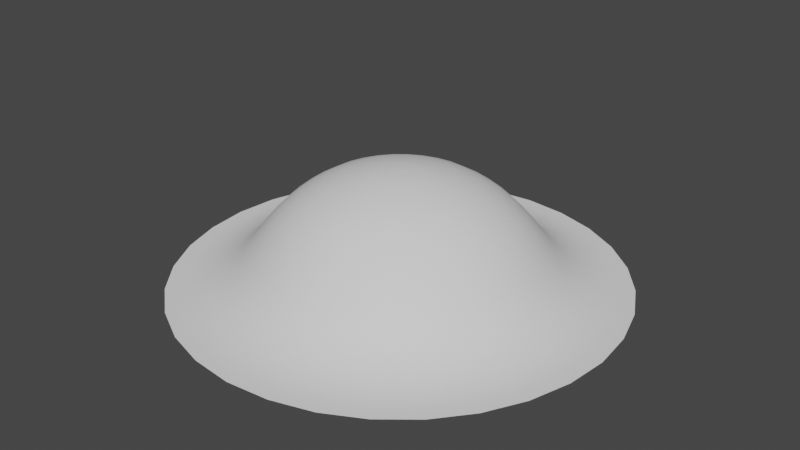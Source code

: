 # Source: SM_particleMesh.blend  (saved by Blender 3.5.10; exported with 4.5.12 LTS)
import bpy
from mathutils import Matrix  # noqa: F401  (used for matrix-valued properties, if any)

bpy.ops.wm.read_factory_settings(use_empty=True)
scene = bpy.context.scene
scene.name = 'Scene'

# ---- collections
col_collection = bpy.data.collections.new('Collection'); scene.collection.children.link(col_collection)

# ---- world
world_world = bpy.data.worlds.new('World'); scene.world = world_world
world_world.use_nodes = True; world_world.node_tree.nodes.clear()
_N = world_world.node_tree.nodes; _L = world_world.node_tree.links
n0 = _N.new('ShaderNodeOutputWorld'); n0.name = 'World Output'; n0.location = (300, 300)
n1 = _N.new('ShaderNodeBackground'); n1.name = 'Background'; n1.location = (10, 300)
n1.inputs[0].default_value = (0.05088, 0.05088, 0.05088, 1.0)
_L.new(n1.outputs[0], n0.inputs[0])
n0.is_active_output = True
world_world.color = (0.05088, 0.05088, 0.05088)
world_world.use_sun_shadow = False
world_world.sun_shadow_jitter_overblur = 0.0

# ---- meshes
me_circle = bpy.data.meshes.new('Circle')
me_circle.from_pydata([(0.0, 0.0, 0.5414), (0.0, 0.009662, 0.5414), (-0.001885, 0.009477, 0.5414), (-0.003698, 0.008927, 0.5414), (-0.005368, 0.008034, 0.5414), (-0.006832, 0.006832, 0.5414), (-0.008034, 0.005368, 0.5414), (-0.008927, 0.003698, 0.5414), (-0.009477, 0.001885, 0.5414), (-0.009662, 0.0, 0.5414), (-0.009477, -0.001885, 0.5414), (-0.008927, -0.003698, 0.5414), (-0.008034, -0.005368, 0.5414), (-0.006832, -0.006832, 0.5414), (-0.005368, -0.008034, 0.5414), (-0.003698, -0.008927, 0.5414), (-0.001885, -0.009477, 0.5414), (0.0, -0.009662, 0.5414), (0.001885, -0.009477, 0.5414), (0.003698, -0.008927, 0.5414), (0.005368, -0.008034, 0.5414), (0.006832, -0.006832, 0.5414), (0.008034, -0.005368, 0.5414), (0.008927, -0.003698, 0.5414), (0.009477, -0.001885, 0.5414), (0.009662, 0.0, 0.5414), (0.009477, 0.001885, 0.5414), (0.008927, 0.003698, 0.5414), (0.008034, 0.005368, 0.5414), (0.006832, 0.006832, 0.5414), (0.005368, 0.008034, 0.5414), (0.003698, 0.008927, 0.5414), (0.001885, 0.009477, 0.5414), (6.187e-10, 1.053, 0.0), (-0.2054, 1.032, 0.0), (-0.4028, 0.9726, 0.0), (-0.5848, 0.8753, 0.0), (-0.7444, 0.7444, 0.0), (-0.8753, 0.5848, 0.0), (-0.9726, 0.4028, 0.0), (-1.032, 0.2054, 0.0), (-1.053, -7.614e-10, 0.0), (-1.032, -0.2054, 0.0), (-0.9726, -0.4028, 0.0), (-0.8753, -0.5848, 0.0), (-0.7444, -0.7444, 0.0), (-0.5848, -0.8753, 0.0), (-0.4028, -0.9726, 0.0), (-0.2054, -1.032, 0.0), (6.187e-10, -1.053, 0.0), (0.2054, -1.032, 0.0), (0.4028, -0.9726, 0.0), (0.5848, -0.8753, 0.0), (0.7444, -0.7444, 0.0), (0.8753, -0.5848, 0.0), (0.9726, -0.4028, 0.0), (1.032, -0.2054, 0.0), (1.053, -7.614e-10, 0.0), (1.032, 0.2054, 0.0), (0.9726, 0.4028, 0.0), (0.8753, 0.5848, 0.0), (0.7444, 0.7444, 0.0), (0.5848, 0.8753, 0.0), (0.4028, 0.9726, 0.0), (0.2054, 1.032, 0.0), (-0.127, -0.05262, 0.5293), (-0.2376, -0.09843, 0.499), (-0.3355, -0.139, 0.4546), (-0.4176, -0.173, 0.4008), (-0.4838, -0.2004, 0.3425), (-0.5362, -0.2221, 0.284), (-0.5783, -0.2396, 0.2288), (-0.6143, -0.2544, 0.1787), (-0.6481, -0.2685, 0.1346), (-0.6839, -0.2833, 0.09594), (-0.726, -0.3007, 0.06195), (-0.7794, -0.3228, 0.03222), (-0.8435, -0.3494, 0.009566), (-0.908, -0.3761, 0.0001726), (-0.964, -0.1917, 0.0001726), (-0.8955, -0.1781, 0.009566), (-0.8274, -0.1646, 0.03222), (-0.7707, -0.1533, 0.06195), (-0.726, -0.1444, 0.09594), (-0.688, -0.1369, 0.1346), (-0.6521, -0.1297, 0.1787), (-0.614, -0.1221, 0.2288), (-0.5692, -0.1132, 0.284), (-0.5136, -0.1022, 0.3425), (-0.4433, -0.08818, 0.4008), (-0.3561, -0.07084, 0.4546), (-0.2523, -0.05018, 0.499), (-0.1349, -0.02683, 0.5293), (0.02683, -0.1349, 0.5293), (0.05018, -0.2523, 0.499), (0.07084, -0.3561, 0.4546), (0.08818, -0.4433, 0.4008), (0.1022, -0.5136, 0.3425), (0.1132, -0.5692, 0.284), (0.1221, -0.614, 0.2288), (0.1297, -0.6521, 0.1787), (0.1369, -0.688, 0.1346), (0.1444, -0.726, 0.09594), (0.1533, -0.7707, 0.06195), (0.1646, -0.8274, 0.03222), (0.1781, -0.8955, 0.009566), (0.1917, -0.964, 0.0001726), (5.774e-10, -0.9829, 0.0001726), (5.362e-10, -0.913, 0.009566), (4.952e-10, -0.8436, 0.03222), (4.61e-10, -0.7858, 0.06195), (4.34e-10, -0.7403, 0.09594), (4.109e-10, -0.7015, 0.1346), (3.891e-10, -0.6649, 0.1787), (3.658e-10, -0.626, 0.2288), (3.386e-10, -0.5804, 0.284), (3.047e-10, -0.5237, 0.3425), (2.621e-10, -0.452, 0.4008), (2.093e-10, -0.3631, 0.4546), (1.465e-10, -0.2572, 0.499), (7.558e-11, -0.1375, 0.5293), (0.1375, -9.302e-11, 0.5293), (0.2572, -1.803e-10, 0.499), (0.3631, -2.575e-10, 0.4546), (0.452, -3.226e-10, 0.4008), (0.5237, -3.751e-10, 0.3425), (0.5804, -4.167e-10, 0.284), (0.626, -4.502e-10, 0.2288), (0.6649, -4.788e-10, 0.1787), (0.7015, -5.057e-10, 0.1346), (0.7403, -5.341e-10, 0.09594), (0.7858, -5.674e-10, 0.06195), (0.8436, -6.094e-10, 0.03222), (0.913, -6.599e-10, 0.009566), (0.9829, -7.107e-10, 0.0001726), (0.964, -0.1917, 0.0001726), (0.8955, -0.1781, 0.009566), (0.8274, -0.1646, 0.03222), (0.7707, -0.1533, 0.06195), (0.726, -0.1444, 0.09594), (0.688, -0.1369, 0.1346), (0.6521, -0.1297, 0.1787), (0.614, -0.1221, 0.2288), (0.5692, -0.1132, 0.284), (0.5136, -0.1022, 0.3425), (0.4433, -0.08818, 0.4008), (0.3561, -0.07084, 0.4546), (0.2523, -0.05018, 0.499), (0.1349, -0.02683, 0.5293), (-0.09724, 0.09724, 0.5293), (-0.1819, 0.1819, 0.499), (-0.2568, 0.2568, 0.4546), (-0.3196, 0.3196, 0.4008), (-0.3703, 0.3703, 0.3425), (-0.4104, 0.4104, 0.284), (-0.4426, 0.4426, 0.2288), (-0.4701, 0.4701, 0.1787), (-0.496, 0.496, 0.1346), (-0.5234, 0.5234, 0.09594), (-0.5557, 0.5557, 0.06195), (-0.5965, 0.5965, 0.03222), (-0.6456, 0.6456, 0.009566), (-0.695, 0.695, 0.0001726), (-0.546, 0.8172, 0.0001726), (-0.5073, 0.7592, 0.009566), (-0.4687, 0.7014, 0.03222), (-0.4366, 0.6534, 0.06195), (-0.4113, 0.6155, 0.09594), (-0.3897, 0.5833, 0.1346), (-0.3694, 0.5528, 0.1787), (-0.3478, 0.5205, 0.2288), (-0.3224, 0.4826, 0.284), (-0.2909, 0.4354, 0.3425), (-0.2511, 0.3758, 0.4008), (-0.2017, 0.3019, 0.4546), (-0.1429, 0.2139, 0.499), (-0.0764, 0.1143, 0.5293), (0.02683, 0.1349, 0.5293), (0.05018, 0.2523, 0.499), (0.07084, 0.3561, 0.4546), (0.08818, 0.4433, 0.4008), (0.1022, 0.5136, 0.3425), (0.1132, 0.5692, 0.284), (0.1221, 0.614, 0.2288), (0.1297, 0.6521, 0.1787), (0.1369, 0.688, 0.1346), (0.1444, 0.726, 0.09594), (0.1533, 0.7707, 0.06195), (0.1646, 0.8274, 0.03222), (0.1781, 0.8955, 0.009566), (0.1917, 0.964, 0.0001726), (0.3761, 0.908, 0.0001726), (0.3494, 0.8435, 0.009566), (0.3228, 0.7794, 0.03222), (0.3007, 0.726, 0.06195), (0.2833, 0.6839, 0.09594), (0.2685, 0.6481, 0.1346), (0.2544, 0.6143, 0.1787), (0.2396, 0.5783, 0.2288), (0.2221, 0.5362, 0.284), (0.2004, 0.4838, 0.3425), (0.173, 0.4176, 0.4008), (0.139, 0.3355, 0.4546), (0.09843, 0.2376, 0.499), (0.05262, 0.127, 0.5293), (-0.1143, -0.0764, 0.5293), (-0.2139, -0.1429, 0.499), (-0.3019, -0.2017, 0.4546), (-0.3758, -0.2511, 0.4008), (-0.4354, -0.2909, 0.3425), (-0.4826, -0.3224, 0.284), (-0.5205, -0.3478, 0.2288), (-0.5528, -0.3694, 0.1787), (-0.5833, -0.3897, 0.1346), (-0.6155, -0.4113, 0.09594), (-0.6534, -0.4366, 0.06195), (-0.7014, -0.4687, 0.03222), (-0.7592, -0.5073, 0.009566), (-0.8172, -0.546, 0.0001726), (0.05262, -0.127, 0.5293), (0.09843, -0.2376, 0.499), (0.139, -0.3355, 0.4546), (0.173, -0.4176, 0.4008), (0.2004, -0.4838, 0.3425), (0.2221, -0.5362, 0.284), (0.2396, -0.5783, 0.2288), (0.2544, -0.6143, 0.1787), (0.2685, -0.6481, 0.1346), (0.2833, -0.6839, 0.09594), (0.3007, -0.726, 0.06195), (0.3228, -0.7794, 0.03222), (0.3494, -0.8435, 0.009566), (0.3761, -0.908, 0.0001726), (0.1349, 0.02683, 0.5293), (0.2523, 0.05018, 0.499), (0.3561, 0.07084, 0.4546), (0.4433, 0.08818, 0.4008), (0.5136, 0.1022, 0.3425), (0.5692, 0.1132, 0.284), (0.614, 0.1221, 0.2288), (0.6521, 0.1297, 0.1787), (0.688, 0.1369, 0.1346), (0.726, 0.1444, 0.09594), (0.7707, 0.1533, 0.06195), (0.8274, 0.1646, 0.03222), (0.8955, 0.1781, 0.009566), (0.964, 0.1917, 0.0001726), (-0.1143, 0.0764, 0.5293), (-0.2139, 0.1429, 0.499), (-0.3019, 0.2017, 0.4546), (-0.3758, 0.2511, 0.4008), (-0.4354, 0.2909, 0.3425), (-0.4826, 0.3224, 0.284), (-0.5205, 0.3478, 0.2288), (-0.5528, 0.3694, 0.1787), (-0.5833, 0.3897, 0.1346), (-0.6155, 0.4113, 0.09594), (-0.6534, 0.4366, 0.06195), (-0.7014, 0.4687, 0.03222), (-0.7592, 0.5073, 0.009566), (-0.8172, 0.546, 0.0001726), (7.558e-11, 0.1375, 0.5293), (1.465e-10, 0.2572, 0.499), (2.093e-10, 0.3631, 0.4546), (2.621e-10, 0.452, 0.4008), (3.047e-10, 0.5237, 0.3425), (3.386e-10, 0.5804, 0.284), (3.658e-10, 0.626, 0.2288), (3.891e-10, 0.6649, 0.1787), (4.109e-10, 0.7015, 0.1346), (4.34e-10, 0.7403, 0.09594), (4.61e-10, 0.7858, 0.06195), (4.952e-10, 0.8436, 0.03222), (5.362e-10, 0.913, 0.009566), (5.774e-10, 0.9829, 0.0001726), (-0.09724, -0.09724, 0.5293), (-0.1819, -0.1819, 0.499), (-0.2568, -0.2568, 0.4546), (-0.3196, -0.3196, 0.4008), (-0.3703, -0.3703, 0.3425), (-0.4104, -0.4104, 0.284), (-0.4426, -0.4426, 0.2288), (-0.4701, -0.4701, 0.1787), (-0.496, -0.496, 0.1346), (-0.5234, -0.5234, 0.09594), (-0.5557, -0.5557, 0.06195), (-0.5965, -0.5965, 0.03222), (-0.6456, -0.6456, 0.009566), (-0.695, -0.695, 0.0001726), (0.0764, -0.1143, 0.5293), (0.1429, -0.2139, 0.499), (0.2017, -0.3019, 0.4546), (0.2511, -0.3758, 0.4008), (0.2909, -0.4354, 0.3425), (0.3224, -0.4826, 0.284), (0.3478, -0.5205, 0.2288), (0.3694, -0.5528, 0.1787), (0.3897, -0.5833, 0.1346), (0.4113, -0.6155, 0.09594), (0.4366, -0.6534, 0.06195), (0.4687, -0.7014, 0.03222), (0.5073, -0.7592, 0.009566), (0.546, -0.8172, 0.0001726), (0.127, 0.05262, 0.5293), (0.2376, 0.09843, 0.499), (0.3355, 0.139, 0.4546), (0.4176, 0.173, 0.4008), (0.4838, 0.2004, 0.3425), (0.5362, 0.2221, 0.284), (0.5783, 0.2396, 0.2288), (0.6143, 0.2544, 0.1787), (0.6481, 0.2685, 0.1346), (0.6839, 0.2833, 0.09594), (0.726, 0.3007, 0.06195), (0.7794, 0.3228, 0.03222), (0.8435, 0.3494, 0.009566), (0.908, 0.3761, 0.0001726), (-0.127, 0.05262, 0.5293), (-0.2376, 0.09843, 0.499), (-0.3355, 0.139, 0.4546), (-0.4176, 0.173, 0.4008), (-0.4838, 0.2004, 0.3425), (-0.5362, 0.2221, 0.284), (-0.5783, 0.2396, 0.2288), (-0.6143, 0.2544, 0.1787), (-0.6481, 0.2685, 0.1346), (-0.6839, 0.2833, 0.09594), (-0.726, 0.3007, 0.06195), (-0.7794, 0.3228, 0.03222), (-0.8435, 0.3494, 0.009566), (-0.908, 0.3761, 0.0001726), (-0.0764, -0.1143, 0.5293), (-0.1429, -0.2139, 0.499), (-0.2017, -0.3019, 0.4546), (-0.2511, -0.3758, 0.4008), (-0.2909, -0.4354, 0.3425), (-0.3224, -0.4826, 0.284), (-0.3478, -0.5205, 0.2288), (-0.3694, -0.5528, 0.1787), (-0.3897, -0.5833, 0.1346), (-0.4113, -0.6155, 0.09594), (-0.4366, -0.6534, 0.06195), (-0.4687, -0.7014, 0.03222), (-0.5073, -0.7592, 0.009566), (-0.546, -0.8172, 0.0001726), (0.09724, -0.09724, 0.5293), (0.1819, -0.1819, 0.499), (0.2568, -0.2568, 0.4546), (0.3196, -0.3196, 0.4008), (0.3703, -0.3703, 0.3425), (0.4104, -0.4104, 0.284), (0.4426, -0.4426, 0.2288), (0.4701, -0.4701, 0.1787), (0.496, -0.496, 0.1346), (0.5234, -0.5234, 0.09594), (0.5557, -0.5557, 0.06195), (0.5965, -0.5965, 0.03222), (0.6456, -0.6456, 0.009566), (0.695, -0.695, 0.0001726), (0.1143, 0.0764, 0.5293), (0.2139, 0.1429, 0.499), (0.3019, 0.2017, 0.4546), (0.3758, 0.2511, 0.4008), (0.4354, 0.2909, 0.3425), (0.4826, 0.3224, 0.284), (0.5205, 0.3478, 0.2288), (0.5528, 0.3694, 0.1787), (0.5833, 0.3897, 0.1346), (0.6155, 0.4113, 0.09594), (0.6534, 0.4366, 0.06195), (0.7014, 0.4687, 0.03222), (0.7592, 0.5073, 0.009566), (0.8172, 0.546, 0.0001726), (-0.1349, 0.02683, 0.5293), (-0.2523, 0.05018, 0.499), (-0.3561, 0.07084, 0.4546), (-0.4433, 0.08818, 0.4008), (-0.5136, 0.1022, 0.3425), (-0.5692, 0.1132, 0.284), (-0.614, 0.1221, 0.2288), (-0.6521, 0.1297, 0.1787), (-0.688, 0.1369, 0.1346), (-0.726, 0.1444, 0.09594), (-0.7707, 0.1533, 0.06195), (-0.8274, 0.1646, 0.03222), (-0.8955, 0.1781, 0.009566), (-0.964, 0.1917, 0.0001726), (-0.02683, 0.1349, 0.5293), (-0.05018, 0.2523, 0.499), (-0.07084, 0.3561, 0.4546), (-0.08818, 0.4433, 0.4008), (-0.1022, 0.5136, 0.3425), (-0.1132, 0.5692, 0.284), (-0.1221, 0.614, 0.2288), (-0.1297, 0.6521, 0.1787), (-0.1369, 0.688, 0.1346), (-0.1444, 0.726, 0.09594), (-0.1533, 0.7707, 0.06195), (-0.1646, 0.8274, 0.03222), (-0.1781, 0.8955, 0.009566), (-0.1917, 0.964, 0.0001726), (-0.05262, -0.127, 0.5293), (-0.09843, -0.2376, 0.499), (-0.139, -0.3355, 0.4546), (-0.173, -0.4176, 0.4008), (-0.2004, -0.4838, 0.3425), (-0.2221, -0.5362, 0.284), (-0.2396, -0.5783, 0.2288), (-0.2544, -0.6143, 0.1787), (-0.2685, -0.6481, 0.1346), (-0.2833, -0.6839, 0.09594), (-0.3007, -0.726, 0.06195), (-0.3228, -0.7794, 0.03222), (-0.3494, -0.8435, 0.009566), (-0.3761, -0.908, 0.0001726), (0.1143, -0.0764, 0.5293), (0.2139, -0.1429, 0.499), (0.3019, -0.2017, 0.4546), (0.3758, -0.2511, 0.4008), (0.4354, -0.2909, 0.3425), (0.4826, -0.3224, 0.284), (0.5205, -0.3478, 0.2288), (0.5528, -0.3694, 0.1787), (0.5833, -0.3897, 0.1346), (0.6155, -0.4113, 0.09594), (0.6534, -0.4366, 0.06195), (0.7014, -0.4687, 0.03222), (0.7592, -0.5073, 0.009566), (0.8172, -0.546, 0.0001726), (0.09724, 0.09724, 0.5293), (0.1819, 0.1819, 0.499), (0.2568, 0.2568, 0.4546), (0.3196, 0.3196, 0.4008), (0.3703, 0.3703, 0.3425), (0.4104, 0.4104, 0.284), (0.4426, 0.4426, 0.2288), (0.4701, 0.4701, 0.1787), (0.496, 0.496, 0.1346), (0.5234, 0.5234, 0.09594), (0.5557, 0.5557, 0.06195), (0.5965, 0.5965, 0.03222), (0.6456, 0.6456, 0.009566), (0.695, 0.695, 0.0001726), (-0.1375, -9.302e-11, 0.5293), (-0.2572, -1.803e-10, 0.499), (-0.3631, -2.575e-10, 0.4546), (-0.452, -3.226e-10, 0.4008), (-0.5237, -3.751e-10, 0.3425), (-0.5804, -4.167e-10, 0.284), (-0.626, -4.502e-10, 0.2288), (-0.6649, -4.788e-10, 0.1787), (-0.7015, -5.057e-10, 0.1346), (-0.7403, -5.341e-10, 0.09594), (-0.7858, -5.674e-10, 0.06195), (-0.8436, -6.094e-10, 0.03222), (-0.913, -6.599e-10, 0.009566), (-0.9829, -7.107e-10, 0.0001726), (-0.02683, -0.1349, 0.5293), (-0.05018, -0.2523, 0.499), (-0.07084, -0.3561, 0.4546), (-0.08818, -0.4433, 0.4008), (-0.1022, -0.5136, 0.3425), (-0.1132, -0.5692, 0.284), (-0.1221, -0.614, 0.2288), (-0.1297, -0.6521, 0.1787), (-0.1369, -0.688, 0.1346), (-0.1444, -0.726, 0.09594), (-0.1533, -0.7707, 0.06195), (-0.1646, -0.8274, 0.03222), (-0.1781, -0.8955, 0.009566), (-0.1917, -0.964, 0.0001726), (0.127, -0.05262, 0.5293), (0.2376, -0.09843, 0.499), (0.3355, -0.139, 0.4546), (0.4176, -0.173, 0.4008), (0.4838, -0.2004, 0.3425), (0.5362, -0.2221, 0.284), (0.5783, -0.2396, 0.2288), (0.6143, -0.2544, 0.1787), (0.6481, -0.2685, 0.1346), (0.6839, -0.2833, 0.09594), (0.726, -0.3007, 0.06195), (0.7794, -0.3228, 0.03222), (0.8435, -0.3494, 0.009566), (0.908, -0.3761, 0.0001726), (-0.05262, 0.127, 0.5293), (-0.09843, 0.2376, 0.499), (-0.139, 0.3355, 0.4546), (-0.173, 0.4176, 0.4008), (-0.2004, 0.4838, 0.3425), (-0.2221, 0.5362, 0.284), (-0.2396, 0.5783, 0.2288), (-0.2544, 0.6143, 0.1787), (-0.2685, 0.6481, 0.1346), (-0.2833, 0.6839, 0.09594), (-0.3007, 0.726, 0.06195), (-0.3228, 0.7794, 0.03222), (-0.3494, 0.8435, 0.009566), (-0.3761, 0.908, 0.0001726), (0.0764, 0.1143, 0.5293), (0.1429, 0.2139, 0.499), (0.2017, 0.3019, 0.4546), (0.2511, 0.3758, 0.4008), (0.2909, 0.4354, 0.3425), (0.3224, 0.4826, 0.284), (0.3478, 0.5205, 0.2288), (0.3694, 0.5528, 0.1787), (0.3897, 0.5833, 0.1346), (0.4113, 0.6155, 0.09594), (0.4366, 0.6534, 0.06195), (0.4687, 0.7014, 0.03222), (0.5073, 0.7592, 0.009566), (0.546, 0.8172, 0.0001726), (-0.07274, -0.01447, 0.5379), (3.812e-11, -0.07417, 0.5379), (0.07274, -0.01447, 0.5379), (-0.04121, 0.06167, 0.5379), (0.02838, 0.06852, 0.5379), (-0.06852, -0.02838, 0.5379), (0.01447, -0.07274, 0.5379), (0.07417, -4.692e-11, 0.5379), (-0.05245, 0.05245, 0.5379), (0.01447, 0.07274, 0.5379), (-0.06167, -0.04121, 0.5379), (0.02838, -0.06852, 0.5379), (0.07274, 0.01447, 0.5379), (-0.06167, 0.04121, 0.5379), (3.812e-11, 0.07417, 0.5379), (-0.05245, -0.05245, 0.5379), (0.04121, -0.06167, 0.5379), (0.06852, 0.02838, 0.5379), (-0.06852, 0.02838, 0.5379), (-0.04121, -0.06167, 0.5379), (0.05245, -0.05245, 0.5379), (0.06167, 0.04121, 0.5379), (-0.07274, 0.01447, 0.5379), (-0.01447, 0.07274, 0.5379), (-0.02838, -0.06852, 0.5379), (0.06167, -0.04121, 0.5379), (0.05245, 0.05245, 0.5379), (-0.07417, -4.692e-11, 0.5379), (-0.01447, -0.07274, 0.5379), (0.06852, -0.02838, 0.5379), (-0.02838, 0.06852, 0.5379), (0.04121, 0.06167, 0.5379)], [], [(0, 1, 2), (0, 2, 3), (0, 3, 4), (0, 4, 5), (0, 5, 6), (0, 6, 7), (0, 7, 8), (0, 8, 9), (0, 9, 10), (0, 10, 11), (0, 11, 12), (0, 12, 13), (0, 13, 14), (0, 14, 15), (0, 15, 16), (0, 16, 17), (0, 17, 18), (0, 18, 19), (0, 19, 20), (0, 20, 21), (0, 21, 22), (0, 22, 23), (0, 23, 24), (0, 24, 25), (0, 25, 26), (0, 26, 27), (0, 27, 28), (0, 28, 29), (0, 29, 30), (0, 30, 31), (0, 31, 32), (0, 32, 1), (79, 42, 43, 78), (107, 49, 50, 106), (135, 56, 57, 134), (163, 36, 37, 162), (191, 63, 64, 190), (78, 43, 44, 218), (106, 50, 51, 232), (134, 57, 58, 246), (162, 37, 38, 260), (190, 64, 33, 274), (218, 44, 45, 288), (232, 51, 52, 302), (246, 58, 59, 316), (260, 38, 39, 330), (288, 45, 46, 344), (302, 52, 53, 358), (316, 59, 60, 372), (330, 39, 40, 386), (274, 33, 34, 400), (344, 46, 47, 414), (358, 53, 54, 428), (372, 60, 61, 442), (386, 40, 41, 456), (414, 47, 48, 470), (428, 54, 55, 484), (400, 34, 35, 498), (442, 61, 62, 512), (456, 41, 42, 79), (470, 48, 49, 107), (484, 55, 56, 135), (498, 35, 36, 163), (512, 62, 63, 191), (544, 499, 204, 517), (499, 500, 203, 204), (500, 501, 202, 203), (501, 502, 201, 202), (502, 503, 200, 201), (503, 504, 199, 200), (504, 505, 198, 199), (505, 506, 197, 198), (506, 507, 196, 197), (507, 508, 195, 196), (508, 509, 194, 195), (509, 510, 193, 194), (510, 511, 192, 193), (511, 512, 191, 192), (543, 485, 176, 516), (485, 486, 175, 176), (486, 487, 174, 175), (487, 488, 173, 174), (488, 489, 172, 173), (489, 490, 171, 172), (490, 491, 170, 171), (491, 492, 169, 170), (492, 493, 168, 169), (493, 494, 167, 168), (494, 495, 166, 167), (495, 496, 165, 166), (496, 497, 164, 165), (497, 498, 163, 164), (542, 471, 148, 515), (471, 472, 147, 148), (472, 473, 146, 147), (473, 474, 145, 146), (474, 475, 144, 145), (475, 476, 143, 144), (476, 477, 142, 143), (477, 478, 141, 142), (478, 479, 140, 141), (479, 480, 139, 140), (480, 481, 138, 139), (481, 482, 137, 138), (482, 483, 136, 137), (483, 484, 135, 136), (541, 457, 120, 514), (457, 458, 119, 120), (458, 459, 118, 119), (459, 460, 117, 118), (460, 461, 116, 117), (461, 462, 115, 116), (462, 463, 114, 115), (463, 464, 113, 114), (464, 465, 112, 113), (465, 466, 111, 112), (466, 467, 110, 111), (467, 468, 109, 110), (468, 469, 108, 109), (469, 470, 107, 108), (540, 443, 92, 513), (443, 444, 91, 92), (444, 445, 90, 91), (445, 446, 89, 90), (446, 447, 88, 89), (447, 448, 87, 88), (448, 449, 86, 87), (449, 450, 85, 86), (450, 451, 84, 85), (451, 452, 83, 84), (452, 453, 82, 83), (453, 454, 81, 82), (454, 455, 80, 81), (455, 456, 79, 80), (539, 429, 499, 544), (429, 430, 500, 499), (430, 431, 501, 500), (431, 432, 502, 501), (432, 433, 503, 502), (433, 434, 504, 503), (434, 435, 505, 504), (435, 436, 506, 505), (436, 437, 507, 506), (437, 438, 508, 507), (438, 439, 509, 508), (439, 440, 510, 509), (440, 441, 511, 510), (441, 442, 512, 511), (536, 387, 485, 543), (387, 388, 486, 485), (388, 389, 487, 486), (389, 390, 488, 487), (390, 391, 489, 488), (391, 392, 490, 489), (392, 393, 491, 490), (393, 394, 492, 491), (394, 395, 493, 492), (395, 396, 494, 493), (396, 397, 495, 494), (397, 398, 496, 495), (398, 399, 497, 496), (399, 400, 498, 497), (538, 415, 471, 542), (415, 416, 472, 471), (416, 417, 473, 472), (417, 418, 474, 473), (418, 419, 475, 474), (419, 420, 476, 475), (420, 421, 477, 476), (421, 422, 478, 477), (422, 423, 479, 478), (423, 424, 480, 479), (424, 425, 481, 480), (425, 426, 482, 481), (426, 427, 483, 482), (427, 428, 484, 483), (537, 401, 457, 541), (401, 402, 458, 457), (402, 403, 459, 458), (403, 404, 460, 459), (404, 405, 461, 460), (405, 406, 462, 461), (406, 407, 463, 462), (407, 408, 464, 463), (408, 409, 465, 464), (409, 410, 466, 465), (410, 411, 467, 466), (411, 412, 468, 467), (412, 413, 469, 468), (413, 414, 470, 469), (535, 373, 443, 540), (373, 374, 444, 443), (374, 375, 445, 444), (375, 376, 446, 445), (376, 377, 447, 446), (377, 378, 448, 447), (378, 379, 449, 448), (379, 380, 450, 449), (380, 381, 451, 450), (381, 382, 452, 451), (382, 383, 453, 452), (383, 384, 454, 453), (384, 385, 455, 454), (385, 386, 456, 455), (534, 359, 429, 539), (359, 360, 430, 429), (360, 361, 431, 430), (361, 362, 432, 431), (362, 363, 433, 432), (363, 364, 434, 433), (364, 365, 435, 434), (365, 366, 436, 435), (366, 367, 437, 436), (367, 368, 438, 437), (368, 369, 439, 438), (369, 370, 440, 439), (370, 371, 441, 440), (371, 372, 442, 441), (533, 345, 415, 538), (345, 346, 416, 415), (346, 347, 417, 416), (347, 348, 418, 417), (348, 349, 419, 418), (349, 350, 420, 419), (350, 351, 421, 420), (351, 352, 422, 421), (352, 353, 423, 422), (353, 354, 424, 423), (354, 355, 425, 424), (355, 356, 426, 425), (356, 357, 427, 426), (357, 358, 428, 427), (532, 331, 401, 537), (331, 332, 402, 401), (332, 333, 403, 402), (333, 334, 404, 403), (334, 335, 405, 404), (335, 336, 406, 405), (336, 337, 407, 406), (337, 338, 408, 407), (338, 339, 409, 408), (339, 340, 410, 409), (340, 341, 411, 410), (341, 342, 412, 411), (342, 343, 413, 412), (343, 344, 414, 413), (527, 261, 387, 536), (261, 262, 388, 387), (262, 263, 389, 388), (263, 264, 390, 389), (264, 265, 391, 390), (265, 266, 392, 391), (266, 267, 393, 392), (267, 268, 394, 393), (268, 269, 395, 394), (269, 270, 396, 395), (270, 271, 397, 396), (271, 272, 398, 397), (272, 273, 399, 398), (273, 274, 400, 399), (531, 317, 373, 535), (317, 318, 374, 373), (318, 319, 375, 374), (319, 320, 376, 375), (320, 321, 377, 376), (321, 322, 378, 377), (322, 323, 379, 378), (323, 324, 380, 379), (324, 325, 381, 380), (325, 326, 382, 381), (326, 327, 383, 382), (327, 328, 384, 383), (328, 329, 385, 384), (329, 330, 386, 385), (530, 303, 359, 534), (303, 304, 360, 359), (304, 305, 361, 360), (305, 306, 362, 361), (306, 307, 363, 362), (307, 308, 364, 363), (308, 309, 365, 364), (309, 310, 366, 365), (310, 311, 367, 366), (311, 312, 368, 367), (312, 313, 369, 368), (313, 314, 370, 369), (314, 315, 371, 370), (315, 316, 372, 371), (529, 289, 345, 533), (289, 290, 346, 345), (290, 291, 347, 346), (291, 292, 348, 347), (292, 293, 349, 348), (293, 294, 350, 349), (294, 295, 351, 350), (295, 296, 352, 351), (296, 297, 353, 352), (297, 298, 354, 353), (298, 299, 355, 354), (299, 300, 356, 355), (300, 301, 357, 356), (301, 302, 358, 357), (528, 275, 331, 532), (275, 276, 332, 331), (276, 277, 333, 332), (277, 278, 334, 333), (278, 279, 335, 334), (279, 280, 336, 335), (280, 281, 337, 336), (281, 282, 338, 337), (282, 283, 339, 338), (283, 284, 340, 339), (284, 285, 341, 340), (285, 286, 342, 341), (286, 287, 343, 342), (287, 288, 344, 343), (526, 247, 317, 531), (247, 248, 318, 317), (248, 249, 319, 318), (249, 250, 320, 319), (250, 251, 321, 320), (251, 252, 322, 321), (252, 253, 323, 322), (253, 254, 324, 323), (254, 255, 325, 324), (255, 256, 326, 325), (256, 257, 327, 326), (257, 258, 328, 327), (258, 259, 329, 328), (259, 260, 330, 329), (525, 233, 303, 530), (233, 234, 304, 303), (234, 235, 305, 304), (235, 236, 306, 305), (236, 237, 307, 306), (237, 238, 308, 307), (238, 239, 309, 308), (239, 240, 310, 309), (240, 241, 311, 310), (241, 242, 312, 311), (242, 243, 313, 312), (243, 244, 314, 313), (244, 245, 315, 314), (245, 246, 316, 315), (524, 219, 289, 529), (219, 220, 290, 289), (220, 221, 291, 290), (221, 222, 292, 291), (222, 223, 293, 292), (223, 224, 294, 293), (224, 225, 295, 294), (225, 226, 296, 295), (226, 227, 297, 296), (227, 228, 298, 297), (228, 229, 299, 298), (229, 230, 300, 299), (230, 231, 301, 300), (231, 232, 302, 301), (523, 205, 275, 528), (205, 206, 276, 275), (206, 207, 277, 276), (207, 208, 278, 277), (208, 209, 279, 278), (209, 210, 280, 279), (210, 211, 281, 280), (211, 212, 282, 281), (212, 213, 283, 282), (213, 214, 284, 283), (214, 215, 285, 284), (215, 216, 286, 285), (216, 217, 287, 286), (217, 218, 288, 287), (522, 177, 261, 527), (177, 178, 262, 261), (178, 179, 263, 262), (179, 180, 264, 263), (180, 181, 265, 264), (181, 182, 266, 265), (182, 183, 267, 266), (183, 184, 268, 267), (184, 185, 269, 268), (185, 186, 270, 269), (186, 187, 271, 270), (187, 188, 272, 271), (188, 189, 273, 272), (189, 190, 274, 273), (521, 149, 247, 526), (149, 150, 248, 247), (150, 151, 249, 248), (151, 152, 250, 249), (152, 153, 251, 250), (153, 154, 252, 251), (154, 155, 253, 252), (155, 156, 254, 253), (156, 157, 255, 254), (157, 158, 256, 255), (158, 159, 257, 256), (159, 160, 258, 257), (160, 161, 259, 258), (161, 162, 260, 259), (520, 121, 233, 525), (121, 122, 234, 233), (122, 123, 235, 234), (123, 124, 236, 235), (124, 125, 237, 236), (125, 126, 238, 237), (126, 127, 239, 238), (127, 128, 240, 239), (128, 129, 241, 240), (129, 130, 242, 241), (130, 131, 243, 242), (131, 132, 244, 243), (132, 133, 245, 244), (133, 134, 246, 245), (519, 93, 219, 524), (93, 94, 220, 219), (94, 95, 221, 220), (95, 96, 222, 221), (96, 97, 223, 222), (97, 98, 224, 223), (98, 99, 225, 224), (99, 100, 226, 225), (100, 101, 227, 226), (101, 102, 228, 227), (102, 103, 229, 228), (103, 104, 230, 229), (104, 105, 231, 230), (105, 106, 232, 231), (518, 65, 205, 523), (65, 66, 206, 205), (66, 67, 207, 206), (67, 68, 208, 207), (68, 69, 209, 208), (69, 70, 210, 209), (70, 71, 211, 210), (71, 72, 212, 211), (72, 73, 213, 212), (73, 74, 214, 213), (74, 75, 215, 214), (75, 76, 216, 215), (76, 77, 217, 216), (77, 78, 218, 217), (517, 204, 177, 522), (204, 203, 178, 177), (203, 202, 179, 178), (202, 201, 180, 179), (201, 200, 181, 180), (200, 199, 182, 181), (199, 198, 183, 182), (198, 197, 184, 183), (197, 196, 185, 184), (196, 195, 186, 185), (195, 194, 187, 186), (194, 193, 188, 187), (193, 192, 189, 188), (192, 191, 190, 189), (516, 176, 149, 521), (176, 175, 150, 149), (175, 174, 151, 150), (174, 173, 152, 151), (173, 172, 153, 152), (172, 171, 154, 153), (171, 170, 155, 154), (170, 169, 156, 155), (169, 168, 157, 156), (168, 167, 158, 157), (167, 166, 159, 158), (166, 165, 160, 159), (165, 164, 161, 160), (164, 163, 162, 161), (515, 148, 121, 520), (148, 147, 122, 121), (147, 146, 123, 122), (146, 145, 124, 123), (145, 144, 125, 124), (144, 143, 126, 125), (143, 142, 127, 126), (142, 141, 128, 127), (141, 140, 129, 128), (140, 139, 130, 129), (139, 138, 131, 130), (138, 137, 132, 131), (137, 136, 133, 132), (136, 135, 134, 133), (514, 120, 93, 519), (120, 119, 94, 93), (119, 118, 95, 94), (118, 117, 96, 95), (117, 116, 97, 96), (116, 115, 98, 97), (115, 114, 99, 98), (114, 113, 100, 99), (113, 112, 101, 100), (112, 111, 102, 101), (111, 110, 103, 102), (110, 109, 104, 103), (109, 108, 105, 104), (108, 107, 106, 105), (513, 92, 65, 518), (92, 91, 66, 65), (91, 90, 67, 66), (90, 89, 68, 67), (89, 88, 69, 68), (88, 87, 70, 69), (87, 86, 71, 70), (86, 85, 72, 71), (85, 84, 73, 72), (84, 83, 74, 73), (83, 82, 75, 74), (82, 81, 76, 75), (81, 80, 77, 76), (80, 79, 78, 77), (10, 513, 518, 11), (17, 514, 519, 18), (24, 515, 520, 25), (4, 516, 521, 5), (31, 517, 522, 32), (11, 518, 523, 12), (18, 519, 524, 19), (25, 520, 525, 26), (5, 521, 526, 6), (32, 522, 527, 1), (12, 523, 528, 13), (19, 524, 529, 20), (26, 525, 530, 27), (6, 526, 531, 7), (13, 528, 532, 14), (20, 529, 533, 21), (27, 530, 534, 28), (7, 531, 535, 8), (1, 527, 536, 2), (14, 532, 537, 15), (21, 533, 538, 22), (28, 534, 539, 29), (8, 535, 540, 9), (15, 537, 541, 16), (22, 538, 542, 23), (2, 536, 543, 3), (29, 539, 544, 30), (9, 540, 513, 10), (16, 541, 514, 17), (23, 542, 515, 24), (3, 543, 516, 4), (30, 544, 517, 31)])
me_circle.polygons.foreach_set('use_smooth', [True] * 544)
_uv = me_circle.uv_layers.new(name='UVMap')
_uv.uv.foreach_set('vector', [0.5, 0.5, 0.5, 0.5026, 0.4995, 0.5026, 0.5, 0.5, 0.4995, 0.5026, 0.499, 0.5024, 0.5, 0.5, 0.499, 0.5024, 0.4986, 0.5022, 0.5, 0.5, 0.4986, 0.5022, 0.4982, 0.5018, 0.5, 0.5, 0.4982, 0.5018, 0.4978, 0.5014, 0.5, 0.5, 0.4978, 0.5014, 0.4976, 0.501, 0.5, 0.5, 0.4976, 0.501, 0.4974, 0.5005, 0.5, 0.5, 0.4974, 0.5005, 0.4974, 0.5, 0.5, 0.5, 0.4974, 0.5, 0.4974, 0.4995, 0.5, 0.5, 0.4974, 0.4995, 0.4976, 0.499, 0.5, 0.5, 0.4976, 0.499, 0.4978, 0.4986, 0.5, 0.5, 0.4978, 0.4986, 0.4982, 0.4982, 0.5, 0.5, 0.4982, 0.4982, 0.4986, 0.4978, 0.5, 0.5, 0.4986, 0.4978, 0.499, 0.4976, 0.5, 0.5, 0.499, 0.4976, 0.4995, 0.4974, 0.5, 0.5, 0.4995, 0.4974, 0.5, 0.4974, 0.5, 0.5, 0.5, 0.4974, 0.5005, 0.4974, 0.5, 0.5, 0.5005, 0.4974, 0.501, 0.4976, 0.5, 0.5, 0.501, 0.4976, 0.5014, 0.4978, 0.5, 0.5, 0.5014, 0.4978, 0.5018, 0.4982, 0.5, 0.5, 0.5018, 0.4982, 0.5022, 0.4986, 0.5, 0.5, 0.5022, 0.4986, 0.5024, 0.499, 0.5, 0.5, 0.5024, 0.499, 0.5026, 0.4995, 0.5, 0.5, 0.5026, 0.4995, 0.5026, 0.5, 0.5, 0.5, 0.5026, 0.5, 0.5026, 0.5005, 0.5, 0.5, 0.5026, 0.5005, 0.5024, 0.501, 0.5, 0.5, 0.5024, 0.501, 0.5022, 0.5014, 0.5, 0.5, 0.5022, 0.5014, 0.5018, 0.5018, 0.5, 0.5, 0.5018, 0.5018, 0.5014, 0.5022, 0.5, 0.5, 0.5014, 0.5022, 0.501, 0.5024, 0.5, 0.5, 0.501, 0.5024, 0.5005, 0.5026, 0.5, 0.5, 0.5005, 0.5026, 0.5, 0.5026, 0.04213, 0.4089, 0.009607, 0.4025, 0.03806, 0.3087, 0.0687, 0.3213, 0.5, 0.03316, 0.5, 0.0, 0.5975, 0.009607, 0.5911, 0.04213, 0.9579, 0.4089, 0.9904, 0.4025, 1.0, 0.5, 0.9668, 0.5, 0.2406, 0.8882, 0.2222, 0.9157, 0.1464, 0.8536, 0.1699, 0.8301, 0.6787, 0.9313, 0.6913, 0.9619, 0.5975, 0.9904, 0.5911, 0.9579, 0.0687, 0.3213, 0.03806, 0.3087, 0.08427, 0.2222, 0.1118, 0.2406, 0.5911, 0.04213, 0.5975, 0.009607, 0.6913, 0.03806, 0.6787, 0.0687, 0.9668, 0.5, 1.0, 0.5, 0.9904, 0.5975, 0.9579, 0.5911, 0.1699, 0.8301, 0.1464, 0.8536, 0.08427, 0.7778, 0.1118, 0.7594, 0.5911, 0.9579, 0.5975, 0.9904, 0.5, 1.0, 0.5, 0.9668, 0.1118, 0.2406, 0.08427, 0.2222, 0.1464, 0.1464, 0.1699, 0.1699, 0.6787, 0.0687, 0.6913, 0.03806, 0.7778, 0.08427, 0.7594, 0.1118, 0.9579, 0.5911, 0.9904, 0.5975, 0.9619, 0.6913, 0.9313, 0.6787, 0.1118, 0.7594, 0.08427, 0.7778, 0.03806, 0.6913, 0.0687, 0.6787, 0.1699, 0.1699, 0.1464, 0.1464, 0.2222, 0.08427, 0.2406, 0.1118, 0.7594, 0.1118, 0.7778, 0.08427, 0.8536, 0.1464, 0.8301, 0.1699, 0.9313, 0.6787, 0.9619, 0.6913, 0.9157, 0.7778, 0.8882, 0.7594, 0.0687, 0.6787, 0.03806, 0.6913, 0.009607, 0.5975, 0.04213, 0.5911, 0.5, 0.9668, 0.5, 1.0, 0.4025, 0.9904, 0.4089, 0.9579, 0.2406, 0.1118, 0.2222, 0.08427, 0.3087, 0.03806, 0.3213, 0.0687, 0.8301, 0.1699, 0.8536, 0.1464, 0.9157, 0.2222, 0.8882, 0.2406, 0.8882, 0.7594, 0.9157, 0.7778, 0.8536, 0.8536, 0.8301, 0.8301, 0.04213, 0.5911, 0.009607, 0.5975, 0.0, 0.5, 0.03316, 0.5, 0.3213, 0.0687, 0.3087, 0.03806, 0.4025, 0.009607, 0.4089, 0.04213, 0.8882, 0.2406, 0.9157, 0.2222, 0.9619, 0.3087, 0.9313, 0.3213, 0.4089, 0.9579, 0.4025, 0.9904, 0.3087, 0.9619, 0.3213, 0.9313, 0.8301, 0.8301, 0.8536, 0.8536, 0.7778, 0.9157, 0.7594, 0.8882, 0.03316, 0.5, 0.0, 0.5, 0.009607, 0.4025, 0.04213, 0.4089, 0.4089, 0.04213, 0.4025, 0.009607, 0.5, 0.0, 0.5, 0.03316, 0.9313, 0.3213, 0.9619, 0.3087, 0.9904, 0.4025, 0.9579, 0.4089, 0.3213, 0.9313, 0.3087, 0.9619, 0.2222, 0.9157, 0.2406, 0.8882, 0.7594, 0.8882, 0.7778, 0.9157, 0.6913, 0.9619, 0.6787, 0.9313, 0.5107, 0.516, 0.5199, 0.5297, 0.5137, 0.533, 0.5073, 0.5177, 0.5199, 0.5297, 0.5383, 0.5573, 0.5264, 0.5637, 0.5137, 0.533, 0.5383, 0.5573, 0.5567, 0.5849, 0.5391, 0.5943, 0.5264, 0.5637, 0.5567, 0.5849, 0.5751, 0.6125, 0.5518, 0.6249, 0.5391, 0.5943, 0.5751, 0.6125, 0.5936, 0.64, 0.5644, 0.6556, 0.5518, 0.6249, 0.5936, 0.64, 0.612, 0.6676, 0.5771, 0.6862, 0.5644, 0.6556, 0.612, 0.6676, 0.6304, 0.6952, 0.5898, 0.7169, 0.5771, 0.6862, 0.6304, 0.6952, 0.6488, 0.7227, 0.6025, 0.7475, 0.5898, 0.7169, 0.6488, 0.7227, 0.6672, 0.7503, 0.6152, 0.7781, 0.6025, 0.7475, 0.6672, 0.7503, 0.6857, 0.7779, 0.6279, 0.8088, 0.6152, 0.7781, 0.6857, 0.7779, 0.7041, 0.8054, 0.6406, 0.8394, 0.6279, 0.8088, 0.7041, 0.8054, 0.7225, 0.833, 0.6533, 0.87, 0.6406, 0.8394, 0.7225, 0.833, 0.7409, 0.8606, 0.666, 0.9007, 0.6533, 0.87, 0.7409, 0.8606, 0.7594, 0.8882, 0.6787, 0.9313, 0.666, 0.9007, 0.4927, 0.5177, 0.4863, 0.533, 0.4801, 0.5297, 0.4893, 0.516, 0.4863, 0.533, 0.4736, 0.5637, 0.4617, 0.5573, 0.4801, 0.5297, 0.4736, 0.5637, 0.4609, 0.5943, 0.4433, 0.5849, 0.4617, 0.5573, 0.4609, 0.5943, 0.4482, 0.6249, 0.4249, 0.6125, 0.4433, 0.5849, 0.4482, 0.6249, 0.4356, 0.6556, 0.4064, 0.64, 0.4249, 0.6125, 0.4356, 0.6556, 0.4229, 0.6862, 0.388, 0.6676, 0.4064, 0.64, 0.4229, 0.6862, 0.4102, 0.7169, 0.3696, 0.6952, 0.388, 0.6676, 0.4102, 0.7169, 0.3975, 0.7475, 0.3512, 0.7227, 0.3696, 0.6952, 0.3975, 0.7475, 0.3848, 0.7781, 0.3328, 0.7503, 0.3512, 0.7227, 0.3848, 0.7781, 0.3721, 0.8088, 0.3143, 0.7779, 0.3328, 0.7503, 0.3721, 0.8088, 0.3594, 0.8394, 0.2959, 0.8054, 0.3143, 0.7779, 0.3594, 0.8394, 0.3467, 0.87, 0.2775, 0.833, 0.2959, 0.8054, 0.3467, 0.87, 0.334, 0.9007, 0.2591, 0.8606, 0.2775, 0.833, 0.334, 0.9007, 0.3213, 0.9313, 0.2406, 0.8882, 0.2591, 0.8606, 0.5177, 0.4927, 0.533, 0.4863, 0.5351, 0.493, 0.5188, 0.4963, 0.533, 0.4863, 0.5637, 0.4736, 0.5676, 0.4866, 0.5351, 0.493, 0.5637, 0.4736, 0.5943, 0.4609, 0.6001, 0.4801, 0.5676, 0.4866, 0.5943, 0.4609, 0.6249, 0.4482, 0.6326, 0.4736, 0.6001, 0.4801, 0.6249, 0.4482, 0.6556, 0.4356, 0.6652, 0.4671, 0.6326, 0.4736, 0.6556, 0.4356, 0.6862, 0.4229, 0.6977, 0.4607, 0.6652, 0.4671, 0.6862, 0.4229, 0.7169, 0.4102, 0.7302, 0.4542, 0.6977, 0.4607, 0.7169, 0.4102, 0.7475, 0.3975, 0.7627, 0.4477, 0.7302, 0.4542, 0.7475, 0.3975, 0.7781, 0.3848, 0.7953, 0.4413, 0.7627, 0.4477, 0.7781, 0.3848, 0.8088, 0.3721, 0.8278, 0.4348, 0.7953, 0.4413, 0.8088, 0.3721, 0.8394, 0.3594, 0.8603, 0.4283, 0.8278, 0.4348, 0.8394, 0.3594, 0.87, 0.3467, 0.8928, 0.4219, 0.8603, 0.4283, 0.87, 0.3467, 0.9007, 0.334, 0.9253, 0.4154, 0.8928, 0.4219, 0.9007, 0.334, 0.9313, 0.3213, 0.9579, 0.4089, 0.9253, 0.4154, 0.4963, 0.4812, 0.493, 0.4649, 0.5, 0.4642, 0.5, 0.4808, 0.493, 0.4649, 0.4866, 0.4324, 0.5, 0.4311, 0.5, 0.4642, 0.4866, 0.4324, 0.4801, 0.3999, 0.5, 0.3979, 0.5, 0.4311, 0.4801, 0.3999, 0.4736, 0.3674, 0.5, 0.3648, 0.5, 0.3979, 0.4736, 0.3674, 0.4671, 0.3348, 0.5, 0.3316, 0.5, 0.3648, 0.4671, 0.3348, 0.4607, 0.3023, 0.5, 0.2984, 0.5, 0.3316, 0.4607, 0.3023, 0.4542, 0.2698, 0.5, 0.2653, 0.5, 0.2984, 0.4542, 0.2698, 0.4477, 0.2373, 0.5, 0.2321, 0.5, 0.2653, 0.4477, 0.2373, 0.4413, 0.2047, 0.5, 0.199, 0.5, 0.2321, 0.4413, 0.2047, 0.4348, 0.1722, 0.5, 0.1658, 0.5, 0.199, 0.4348, 0.1722, 0.4283, 0.1397, 0.5, 0.1326, 0.5, 0.1658, 0.4283, 0.1397, 0.4219, 0.1072, 0.5, 0.09948, 0.5, 0.1326, 0.4219, 0.1072, 0.4154, 0.07465, 0.5, 0.06632, 0.5, 0.09948, 0.4154, 0.07465, 0.4089, 0.04213, 0.5, 0.03316, 0.5, 0.06632, 0.4808, 0.5, 0.4642, 0.5, 0.4649, 0.493, 0.4812, 0.4963, 0.4642, 0.5, 0.4311, 0.5, 0.4324, 0.4866, 0.4649, 0.493, 0.4311, 0.5, 0.3979, 0.5, 0.3999, 0.4801, 0.4324, 0.4866, 0.3979, 0.5, 0.3648, 0.5, 0.3674, 0.4736, 0.3999, 0.4801, 0.3648, 0.5, 0.3316, 0.5, 0.3348, 0.4671, 0.3674, 0.4736, 0.3316, 0.5, 0.2984, 0.5, 0.3023, 0.4607, 0.3348, 0.4671, 0.2984, 0.5, 0.2653, 0.5, 0.2698, 0.4542, 0.3023, 0.4607, 0.2653, 0.5, 0.2321, 0.5, 0.2373, 0.4477, 0.2698, 0.4542, 0.2321, 0.5, 0.199, 0.5, 0.2047, 0.4413, 0.2373, 0.4477, 0.199, 0.5, 0.1658, 0.5, 0.1722, 0.4348, 0.2047, 0.4413, 0.1658, 0.5, 0.1326, 0.5, 0.1397, 0.4283, 0.1722, 0.4348, 0.1326, 0.5, 0.09948, 0.5, 0.1072, 0.4219, 0.1397, 0.4283, 0.09948, 0.5, 0.06632, 0.5, 0.07465, 0.4154, 0.1072, 0.4219, 0.06632, 0.5, 0.03316, 0.5, 0.04213, 0.4089, 0.07465, 0.4154, 0.5136, 0.5136, 0.5253, 0.5253, 0.5199, 0.5297, 0.5107, 0.516, 0.5253, 0.5253, 0.5487, 0.5487, 0.5383, 0.5573, 0.5199, 0.5297, 0.5487, 0.5487, 0.5722, 0.5722, 0.5567, 0.5849, 0.5383, 0.5573, 0.5722, 0.5722, 0.5956, 0.5956, 0.5751, 0.6125, 0.5567, 0.5849, 0.5956, 0.5956, 0.6191, 0.6191, 0.5936, 0.64, 0.5751, 0.6125, 0.6191, 0.6191, 0.6425, 0.6425, 0.612, 0.6676, 0.5936, 0.64, 0.6425, 0.6425, 0.666, 0.666, 0.6304, 0.6952, 0.612, 0.6676, 0.666, 0.666, 0.6894, 0.6894, 0.6488, 0.7227, 0.6304, 0.6952, 0.6894, 0.6894, 0.7129, 0.7129, 0.6672, 0.7503, 0.6488, 0.7227, 0.7129, 0.7129, 0.7363, 0.7363, 0.6857, 0.7779, 0.6672, 0.7503, 0.7363, 0.7363, 0.7598, 0.7598, 0.7041, 0.8054, 0.6857, 0.7779, 0.7598, 0.7598, 0.7832, 0.7832, 0.7225, 0.833, 0.7041, 0.8054, 0.7832, 0.7832, 0.8067, 0.8067, 0.7409, 0.8606, 0.7225, 0.833, 0.8067, 0.8067, 0.8301, 0.8301, 0.7594, 0.8882, 0.7409, 0.8606, 0.4963, 0.5188, 0.493, 0.5351, 0.4863, 0.533, 0.4927, 0.5177, 0.493, 0.5351, 0.4866, 0.5676, 0.4736, 0.5637, 0.4863, 0.533, 0.4866, 0.5676, 0.4801, 0.6001, 0.4609, 0.5943, 0.4736, 0.5637, 0.4801, 0.6001, 0.4736, 0.6326, 0.4482, 0.6249, 0.4609, 0.5943, 0.4736, 0.6326, 0.4671, 0.6652, 0.4356, 0.6556, 0.4482, 0.6249, 0.4671, 0.6652, 0.4607, 0.6977, 0.4229, 0.6862, 0.4356, 0.6556, 0.4607, 0.6977, 0.4542, 0.7302, 0.4102, 0.7169, 0.4229, 0.6862, 0.4542, 0.7302, 0.4477, 0.7627, 0.3975, 0.7475, 0.4102, 0.7169, 0.4477, 0.7627, 0.4413, 0.7953, 0.3848, 0.7781, 0.3975, 0.7475, 0.4413, 0.7953, 0.4348, 0.8278, 0.3721, 0.8088, 0.3848, 0.7781, 0.4348, 0.8278, 0.4283, 0.8603, 0.3594, 0.8394, 0.3721, 0.8088, 0.4283, 0.8603, 0.4219, 0.8928, 0.3467, 0.87, 0.3594, 0.8394, 0.4219, 0.8928, 0.4154, 0.9253, 0.334, 0.9007, 0.3467, 0.87, 0.4154, 0.9253, 0.4089, 0.9579, 0.3213, 0.9313, 0.334, 0.9007, 0.516, 0.4893, 0.5297, 0.4801, 0.533, 0.4863, 0.5177, 0.4927, 0.5297, 0.4801, 0.5573, 0.4617, 0.5637, 0.4736, 0.533, 0.4863, 0.5573, 0.4617, 0.5849, 0.4433, 0.5943, 0.4609, 0.5637, 0.4736, 0.5849, 0.4433, 0.6125, 0.4249, 0.6249, 0.4482, 0.5943, 0.4609, 0.6125, 0.4249, 0.64, 0.4064, 0.6556, 0.4356, 0.6249, 0.4482, 0.64, 0.4064, 0.6676, 0.388, 0.6862, 0.4229, 0.6556, 0.4356, 0.6676, 0.388, 0.6952, 0.3696, 0.7169, 0.4102, 0.6862, 0.4229, 0.6952, 0.3696, 0.7227, 0.3512, 0.7475, 0.3975, 0.7169, 0.4102, 0.7227, 0.3512, 0.7503, 0.3328, 0.7781, 0.3848, 0.7475, 0.3975, 0.7503, 0.3328, 0.7779, 0.3143, 0.8088, 0.3721, 0.7781, 0.3848, 0.7779, 0.3143, 0.8054, 0.2959, 0.8394, 0.3594, 0.8088, 0.3721, 0.8054, 0.2959, 0.833, 0.2775, 0.87, 0.3467, 0.8394, 0.3594, 0.833, 0.2775, 0.8606, 0.2591, 0.9007, 0.334, 0.87, 0.3467, 0.8606, 0.2591, 0.8882, 0.2406, 0.9313, 0.3213, 0.9007, 0.334, 0.4927, 0.4823, 0.4863, 0.467, 0.493, 0.4649, 0.4963, 0.4812, 0.4863, 0.467, 0.4736, 0.4363, 0.4866, 0.4324, 0.493, 0.4649, 0.4736, 0.4363, 0.4609, 0.4057, 0.4801, 0.3999, 0.4866, 0.4324, 0.4609, 0.4057, 0.4482, 0.3751, 0.4736, 0.3674, 0.4801, 0.3999, 0.4482, 0.3751, 0.4356, 0.3444, 0.4671, 0.3348, 0.4736, 0.3674, 0.4356, 0.3444, 0.4229, 0.3138, 0.4607, 0.3023, 0.4671, 0.3348, 0.4229, 0.3138, 0.4102, 0.2831, 0.4542, 0.2698, 0.4607, 0.3023, 0.4102, 0.2831, 0.3975, 0.2525, 0.4477, 0.2373, 0.4542, 0.2698, 0.3975, 0.2525, 0.3848, 0.2219, 0.4413, 0.2047, 0.4477, 0.2373, 0.3848, 0.2219, 0.3721, 0.1912, 0.4348, 0.1722, 0.4413, 0.2047, 0.3721, 0.1912, 0.3594, 0.1606, 0.4283, 0.1397, 0.4348, 0.1722, 0.3594, 0.1606, 0.3467, 0.13, 0.4219, 0.1072, 0.4283, 0.1397, 0.3467, 0.13, 0.334, 0.09933, 0.4154, 0.07465, 0.4219, 0.1072, 0.334, 0.09933, 0.3213, 0.0687, 0.4089, 0.04213, 0.4154, 0.07465, 0.4812, 0.5037, 0.4649, 0.507, 0.4642, 0.5, 0.4808, 0.5, 0.4649, 0.507, 0.4324, 0.5134, 0.4311, 0.5, 0.4642, 0.5, 0.4324, 0.5134, 0.3999, 0.5199, 0.3979, 0.5, 0.4311, 0.5, 0.3999, 0.5199, 0.3674, 0.5264, 0.3648, 0.5, 0.3979, 0.5, 0.3674, 0.5264, 0.3348, 0.5329, 0.3316, 0.5, 0.3648, 0.5, 0.3348, 0.5329, 0.3023, 0.5393, 0.2984, 0.5, 0.3316, 0.5, 0.3023, 0.5393, 0.2698, 0.5458, 0.2653, 0.5, 0.2984, 0.5, 0.2698, 0.5458, 0.2373, 0.5523, 0.2321, 0.5, 0.2653, 0.5, 0.2373, 0.5523, 0.2047, 0.5587, 0.199, 0.5, 0.2321, 0.5, 0.2047, 0.5587, 0.1722, 0.5652, 0.1658, 0.5, 0.199, 0.5, 0.1722, 0.5652, 0.1397, 0.5717, 0.1326, 0.5, 0.1658, 0.5, 0.1397, 0.5717, 0.1072, 0.5781, 0.09948, 0.5, 0.1326, 0.5, 0.1072, 0.5781, 0.07465, 0.5846, 0.06632, 0.5, 0.09948, 0.5, 0.07465, 0.5846, 0.04213, 0.5911, 0.03316, 0.5, 0.06632, 0.5, 0.516, 0.5107, 0.5297, 0.5199, 0.5253, 0.5253, 0.5136, 0.5136, 0.5297, 0.5199, 0.5573, 0.5383, 0.5487, 0.5487, 0.5253, 0.5253, 0.5573, 0.5383, 0.5849, 0.5567, 0.5722, 0.5722, 0.5487, 0.5487, 0.5849, 0.5567, 0.6125, 0.5751, 0.5956, 0.5956, 0.5722, 0.5722, 0.6125, 0.5751, 0.64, 0.5936, 0.6191, 0.6191, 0.5956, 0.5956, 0.64, 0.5936, 0.6676, 0.612, 0.6425, 0.6425, 0.6191, 0.6191, 0.6676, 0.612, 0.6952, 0.6304, 0.666, 0.666, 0.6425, 0.6425, 0.6952, 0.6304, 0.7227, 0.6488, 0.6894, 0.6894, 0.666, 0.666, 0.7227, 0.6488, 0.7503, 0.6672, 0.7129, 0.7129, 0.6894, 0.6894, 0.7503, 0.6672, 0.7779, 0.6857, 0.7363, 0.7363, 0.7129, 0.7129, 0.7779, 0.6857, 0.8054, 0.7041, 0.7598, 0.7598, 0.7363, 0.7363, 0.8054, 0.7041, 0.833, 0.7225, 0.7832, 0.7832, 0.7598, 0.7598, 0.833, 0.7225, 0.8606, 0.7409, 0.8067, 0.8067, 0.7832, 0.7832, 0.8606, 0.7409, 0.8882, 0.7594, 0.8301, 0.8301, 0.8067, 0.8067, 0.5136, 0.4864, 0.5253, 0.4747, 0.5297, 0.4801, 0.516, 0.4893, 0.5253, 0.4747, 0.5487, 0.4513, 0.5573, 0.4617, 0.5297, 0.4801, 0.5487, 0.4513, 0.5722, 0.4278, 0.5849, 0.4433, 0.5573, 0.4617, 0.5722, 0.4278, 0.5956, 0.4044, 0.6125, 0.4249, 0.5849, 0.4433, 0.5956, 0.4044, 0.6191, 0.3809, 0.64, 0.4064, 0.6125, 0.4249, 0.6191, 0.3809, 0.6425, 0.3575, 0.6676, 0.388, 0.64, 0.4064, 0.6425, 0.3575, 0.666, 0.334, 0.6952, 0.3696, 0.6676, 0.388, 0.666, 0.334, 0.6894, 0.3106, 0.7227, 0.3512, 0.6952, 0.3696, 0.6894, 0.3106, 0.7129, 0.2871, 0.7503, 0.3328, 0.7227, 0.3512, 0.7129, 0.2871, 0.7363, 0.2637, 0.7779, 0.3143, 0.7503, 0.3328, 0.7363, 0.2637, 0.7598, 0.2402, 0.8054, 0.2959, 0.7779, 0.3143, 0.7598, 0.2402, 0.7832, 0.2168, 0.833, 0.2775, 0.8054, 0.2959, 0.7832, 0.2168, 0.8067, 0.1933, 0.8606, 0.2591, 0.833, 0.2775, 0.8067, 0.1933, 0.8301, 0.1699, 0.8882, 0.2406, 0.8606, 0.2591, 0.4893, 0.484, 0.4801, 0.4703, 0.4863, 0.467, 0.4927, 0.4823, 0.4801, 0.4703, 0.4617, 0.4427, 0.4736, 0.4363, 0.4863, 0.467, 0.4617, 0.4427, 0.4433, 0.4151, 0.4609, 0.4057, 0.4736, 0.4363, 0.4433, 0.4151, 0.4249, 0.3875, 0.4482, 0.3751, 0.4609, 0.4057, 0.4249, 0.3875, 0.4064, 0.36, 0.4356, 0.3444, 0.4482, 0.3751, 0.4064, 0.36, 0.388, 0.3324, 0.4229, 0.3138, 0.4356, 0.3444, 0.388, 0.3324, 0.3696, 0.3048, 0.4102, 0.2831, 0.4229, 0.3138, 0.3696, 0.3048, 0.3512, 0.2773, 0.3975, 0.2525, 0.4102, 0.2831, 0.3512, 0.2773, 0.3328, 0.2497, 0.3848, 0.2219, 0.3975, 0.2525, 0.3328, 0.2497, 0.3143, 0.2221, 0.3721, 0.1912, 0.3848, 0.2219, 0.3143, 0.2221, 0.2959, 0.1946, 0.3594, 0.1606, 0.3721, 0.1912, 0.2959, 0.1946, 0.2775, 0.167, 0.3467, 0.13, 0.3594, 0.1606, 0.2775, 0.167, 0.2591, 0.1394, 0.334, 0.09933, 0.3467, 0.13, 0.2591, 0.1394, 0.2406, 0.1118, 0.3213, 0.0687, 0.334, 0.09933, 0.5, 0.5192, 0.5, 0.5358, 0.493, 0.5351, 0.4963, 0.5188, 0.5, 0.5358, 0.5, 0.5689, 0.4866, 0.5676, 0.493, 0.5351, 0.5, 0.5689, 0.5, 0.6021, 0.4801, 0.6001, 0.4866, 0.5676, 0.5, 0.6021, 0.5, 0.6352, 0.4736, 0.6326, 0.4801, 0.6001, 0.5, 0.6352, 0.5, 0.6684, 0.4671, 0.6652, 0.4736, 0.6326, 0.5, 0.6684, 0.5, 0.7016, 0.4607, 0.6977, 0.4671, 0.6652, 0.5, 0.7016, 0.5, 0.7347, 0.4542, 0.7302, 0.4607, 0.6977, 0.5, 0.7347, 0.5, 0.7679, 0.4477, 0.7627, 0.4542, 0.7302, 0.5, 0.7679, 0.5, 0.801, 0.4413, 0.7953, 0.4477, 0.7627, 0.5, 0.801, 0.5, 0.8342, 0.4348, 0.8278, 0.4413, 0.7953, 0.5, 0.8342, 0.5, 0.8674, 0.4283, 0.8603, 0.4348, 0.8278, 0.5, 0.8674, 0.5, 0.9005, 0.4219, 0.8928, 0.4283, 0.8603, 0.5, 0.9005, 0.5, 0.9337, 0.4154, 0.9253, 0.4219, 0.8928, 0.5, 0.9337, 0.5, 0.9668, 0.4089, 0.9579, 0.4154, 0.9253, 0.4823, 0.5073, 0.467, 0.5137, 0.4649, 0.507, 0.4812, 0.5037, 0.467, 0.5137, 0.4363, 0.5264, 0.4324, 0.5134, 0.4649, 0.507, 0.4363, 0.5264, 0.4057, 0.5391, 0.3999, 0.5199, 0.4324, 0.5134, 0.4057, 0.5391, 0.3751, 0.5518, 0.3674, 0.5264, 0.3999, 0.5199, 0.3751, 0.5518, 0.3444, 0.5644, 0.3348, 0.5329, 0.3674, 0.5264, 0.3444, 0.5644, 0.3138, 0.5771, 0.3023, 0.5393, 0.3348, 0.5329, 0.3138, 0.5771, 0.2831, 0.5898, 0.2698, 0.5458, 0.3023, 0.5393, 0.2831, 0.5898, 0.2525, 0.6025, 0.2373, 0.5523, 0.2698, 0.5458, 0.2525, 0.6025, 0.2219, 0.6152, 0.2047, 0.5587, 0.2373, 0.5523, 0.2219, 0.6152, 0.1912, 0.6279, 0.1722, 0.5652, 0.2047, 0.5587, 0.1912, 0.6279, 0.1606, 0.6406, 0.1397, 0.5717, 0.1722, 0.5652, 0.1606, 0.6406, 0.13, 0.6533, 0.1072, 0.5781, 0.1397, 0.5717, 0.13, 0.6533, 0.09933, 0.666, 0.07465, 0.5846, 0.1072, 0.5781, 0.09933, 0.666, 0.0687, 0.6787, 0.04213, 0.5911, 0.07465, 0.5846, 0.5177, 0.5073, 0.533, 0.5137, 0.5297, 0.5199, 0.516, 0.5107, 0.533, 0.5137, 0.5637, 0.5264, 0.5573, 0.5383, 0.5297, 0.5199, 0.5637, 0.5264, 0.5943, 0.5391, 0.5849, 0.5567, 0.5573, 0.5383, 0.5943, 0.5391, 0.6249, 0.5518, 0.6125, 0.5751, 0.5849, 0.5567, 0.6249, 0.5518, 0.6556, 0.5644, 0.64, 0.5936, 0.6125, 0.5751, 0.6556, 0.5644, 0.6862, 0.5771, 0.6676, 0.612, 0.64, 0.5936, 0.6862, 0.5771, 0.7169, 0.5898, 0.6952, 0.6304, 0.6676, 0.612, 0.7169, 0.5898, 0.7475, 0.6025, 0.7227, 0.6488, 0.6952, 0.6304, 0.7475, 0.6025, 0.7781, 0.6152, 0.7503, 0.6672, 0.7227, 0.6488, 0.7781, 0.6152, 0.8088, 0.6279, 0.7779, 0.6857, 0.7503, 0.6672, 0.8088, 0.6279, 0.8394, 0.6406, 0.8054, 0.7041, 0.7779, 0.6857, 0.8394, 0.6406, 0.87, 0.6533, 0.833, 0.7225, 0.8054, 0.7041, 0.87, 0.6533, 0.9007, 0.666, 0.8606, 0.7409, 0.833, 0.7225, 0.9007, 0.666, 0.9313, 0.6787, 0.8882, 0.7594, 0.8606, 0.7409, 0.5107, 0.484, 0.5199, 0.4703, 0.5253, 0.4747, 0.5136, 0.4864, 0.5199, 0.4703, 0.5383, 0.4427, 0.5487, 0.4513, 0.5253, 0.4747, 0.5383, 0.4427, 0.5567, 0.4151, 0.5722, 0.4278, 0.5487, 0.4513, 0.5567, 0.4151, 0.5751, 0.3875, 0.5956, 0.4044, 0.5722, 0.4278, 0.5751, 0.3875, 0.5936, 0.36, 0.6191, 0.3809, 0.5956, 0.4044, 0.5936, 0.36, 0.612, 0.3324, 0.6425, 0.3575, 0.6191, 0.3809, 0.612, 0.3324, 0.6304, 0.3048, 0.666, 0.334, 0.6425, 0.3575, 0.6304, 0.3048, 0.6488, 0.2773, 0.6894, 0.3106, 0.666, 0.334, 0.6488, 0.2773, 0.6672, 0.2497, 0.7129, 0.2871, 0.6894, 0.3106, 0.6672, 0.2497, 0.6857, 0.2221, 0.7363, 0.2637, 0.7129, 0.2871, 0.6857, 0.2221, 0.7041, 0.1946, 0.7598, 0.2402, 0.7363, 0.2637, 0.7041, 0.1946, 0.7225, 0.167, 0.7832, 0.2168, 0.7598, 0.2402, 0.7225, 0.167, 0.7409, 0.1394, 0.8067, 0.1933, 0.7832, 0.2168, 0.7409, 0.1394, 0.7594, 0.1118, 0.8301, 0.1699, 0.8067, 0.1933, 0.4864, 0.4864, 0.4747, 0.4747, 0.4801, 0.4703, 0.4893, 0.484, 0.4747, 0.4747, 0.4513, 0.4513, 0.4617, 0.4427, 0.4801, 0.4703, 0.4513, 0.4513, 0.4278, 0.4278, 0.4433, 0.4151, 0.4617, 0.4427, 0.4278, 0.4278, 0.4044, 0.4044, 0.4249, 0.3875, 0.4433, 0.4151, 0.4044, 0.4044, 0.3809, 0.3809, 0.4064, 0.36, 0.4249, 0.3875, 0.3809, 0.3809, 0.3575, 0.3575, 0.388, 0.3324, 0.4064, 0.36, 0.3575, 0.3575, 0.334, 0.334, 0.3696, 0.3048, 0.388, 0.3324, 0.334, 0.334, 0.3106, 0.3106, 0.3512, 0.2773, 0.3696, 0.3048, 0.3106, 0.3106, 0.2871, 0.2871, 0.3328, 0.2497, 0.3512, 0.2773, 0.2871, 0.2871, 0.2637, 0.2637, 0.3143, 0.2221, 0.3328, 0.2497, 0.2637, 0.2637, 0.2402, 0.2402, 0.2959, 0.1946, 0.3143, 0.2221, 0.2402, 0.2402, 0.2168, 0.2168, 0.2775, 0.167, 0.2959, 0.1946, 0.2168, 0.2168, 0.1933, 0.1933, 0.2591, 0.1394, 0.2775, 0.167, 0.1933, 0.1933, 0.1699, 0.1699, 0.2406, 0.1118, 0.2591, 0.1394, 0.484, 0.5107, 0.4703, 0.5199, 0.467, 0.5137, 0.4823, 0.5073, 0.4703, 0.5199, 0.4427, 0.5383, 0.4363, 0.5264, 0.467, 0.5137, 0.4427, 0.5383, 0.4151, 0.5567, 0.4057, 0.5391, 0.4363, 0.5264, 0.4151, 0.5567, 0.3875, 0.5751, 0.3751, 0.5518, 0.4057, 0.5391, 0.3875, 0.5751, 0.36, 0.5936, 0.3444, 0.5644, 0.3751, 0.5518, 0.36, 0.5936, 0.3324, 0.612, 0.3138, 0.5771, 0.3444, 0.5644, 0.3324, 0.612, 0.3048, 0.6304, 0.2831, 0.5898, 0.3138, 0.5771, 0.3048, 0.6304, 0.2773, 0.6488, 0.2525, 0.6025, 0.2831, 0.5898, 0.2773, 0.6488, 0.2497, 0.6672, 0.2219, 0.6152, 0.2525, 0.6025, 0.2497, 0.6672, 0.2221, 0.6857, 0.1912, 0.6279, 0.2219, 0.6152, 0.2221, 0.6857, 0.1946, 0.7041, 0.1606, 0.6406, 0.1912, 0.6279, 0.1946, 0.7041, 0.167, 0.7225, 0.13, 0.6533, 0.1606, 0.6406, 0.167, 0.7225, 0.1394, 0.7409, 0.09933, 0.666, 0.13, 0.6533, 0.1394, 0.7409, 0.1118, 0.7594, 0.0687, 0.6787, 0.09933, 0.666, 0.5188, 0.5037, 0.5351, 0.507, 0.533, 0.5137, 0.5177, 0.5073, 0.5351, 0.507, 0.5676, 0.5134, 0.5637, 0.5264, 0.533, 0.5137, 0.5676, 0.5134, 0.6001, 0.5199, 0.5943, 0.5391, 0.5637, 0.5264, 0.6001, 0.5199, 0.6326, 0.5264, 0.6249, 0.5518, 0.5943, 0.5391, 0.6326, 0.5264, 0.6652, 0.5329, 0.6556, 0.5644, 0.6249, 0.5518, 0.6652, 0.5329, 0.6977, 0.5393, 0.6862, 0.5771, 0.6556, 0.5644, 0.6977, 0.5393, 0.7302, 0.5458, 0.7169, 0.5898, 0.6862, 0.5771, 0.7302, 0.5458, 0.7627, 0.5523, 0.7475, 0.6025, 0.7169, 0.5898, 0.7627, 0.5523, 0.7953, 0.5587, 0.7781, 0.6152, 0.7475, 0.6025, 0.7953, 0.5587, 0.8278, 0.5652, 0.8088, 0.6279, 0.7781, 0.6152, 0.8278, 0.5652, 0.8603, 0.5717, 0.8394, 0.6406, 0.8088, 0.6279, 0.8603, 0.5717, 0.8928, 0.5781, 0.87, 0.6533, 0.8394, 0.6406, 0.8928, 0.5781, 0.9253, 0.5846, 0.9007, 0.666, 0.87, 0.6533, 0.9253, 0.5846, 0.9579, 0.5911, 0.9313, 0.6787, 0.9007, 0.666, 0.5073, 0.4823, 0.5137, 0.467, 0.5199, 0.4703, 0.5107, 0.484, 0.5137, 0.467, 0.5264, 0.4363, 0.5383, 0.4427, 0.5199, 0.4703, 0.5264, 0.4363, 0.5391, 0.4057, 0.5567, 0.4151, 0.5383, 0.4427, 0.5391, 0.4057, 0.5518, 0.3751, 0.5751, 0.3875, 0.5567, 0.4151, 0.5518, 0.3751, 0.5644, 0.3444, 0.5936, 0.36, 0.5751, 0.3875, 0.5644, 0.3444, 0.5771, 0.3138, 0.612, 0.3324, 0.5936, 0.36, 0.5771, 0.3138, 0.5898, 0.2831, 0.6304, 0.3048, 0.612, 0.3324, 0.5898, 0.2831, 0.6025, 0.2525, 0.6488, 0.2773, 0.6304, 0.3048, 0.6025, 0.2525, 0.6152, 0.2219, 0.6672, 0.2497, 0.6488, 0.2773, 0.6152, 0.2219, 0.6279, 0.1912, 0.6857, 0.2221, 0.6672, 0.2497, 0.6279, 0.1912, 0.6406, 0.1606, 0.7041, 0.1946, 0.6857, 0.2221, 0.6406, 0.1606, 0.6533, 0.13, 0.7225, 0.167, 0.7041, 0.1946, 0.6533, 0.13, 0.666, 0.09933, 0.7409, 0.1394, 0.7225, 0.167, 0.666, 0.09933, 0.6787, 0.0687, 0.7594, 0.1118, 0.7409, 0.1394, 0.484, 0.4893, 0.4703, 0.4801, 0.4747, 0.4747, 0.4864, 0.4864, 0.4703, 0.4801, 0.4427, 0.4617, 0.4513, 0.4513, 0.4747, 0.4747, 0.4427, 0.4617, 0.4151, 0.4433, 0.4278, 0.4278, 0.4513, 0.4513, 0.4151, 0.4433, 0.3875, 0.4249, 0.4044, 0.4044, 0.4278, 0.4278, 0.3875, 0.4249, 0.36, 0.4064, 0.3809, 0.3809, 0.4044, 0.4044, 0.36, 0.4064, 0.3324, 0.388, 0.3575, 0.3575, 0.3809, 0.3809, 0.3324, 0.388, 0.3048, 0.3696, 0.334, 0.334, 0.3575, 0.3575, 0.3048, 0.3696, 0.2773, 0.3512, 0.3106, 0.3106, 0.334, 0.334, 0.2773, 0.3512, 0.2497, 0.3328, 0.2871, 0.2871, 0.3106, 0.3106, 0.2497, 0.3328, 0.2221, 0.3143, 0.2637, 0.2637, 0.2871, 0.2871, 0.2221, 0.3143, 0.1946, 0.2959, 0.2402, 0.2402, 0.2637, 0.2637, 0.1946, 0.2959, 0.167, 0.2775, 0.2168, 0.2168, 0.2402, 0.2402, 0.167, 0.2775, 0.1394, 0.2591, 0.1933, 0.1933, 0.2168, 0.2168, 0.1394, 0.2591, 0.1118, 0.2406, 0.1699, 0.1699, 0.1933, 0.1933, 0.5037, 0.5188, 0.507, 0.5351, 0.5, 0.5358, 0.5, 0.5192, 0.507, 0.5351, 0.5134, 0.5676, 0.5, 0.5689, 0.5, 0.5358, 0.5134, 0.5676, 0.5199, 0.6001, 0.5, 0.6021, 0.5, 0.5689, 0.5199, 0.6001, 0.5264, 0.6326, 0.5, 0.6352, 0.5, 0.6021, 0.5264, 0.6326, 0.5329, 0.6652, 0.5, 0.6684, 0.5, 0.6352, 0.5329, 0.6652, 0.5393, 0.6977, 0.5, 0.7016, 0.5, 0.6684, 0.5393, 0.6977, 0.5458, 0.7302, 0.5, 0.7347, 0.5, 0.7016, 0.5458, 0.7302, 0.5523, 0.7627, 0.5, 0.7679, 0.5, 0.7347, 0.5523, 0.7627, 0.5587, 0.7953, 0.5, 0.801, 0.5, 0.7679, 0.5587, 0.7953, 0.5652, 0.8278, 0.5, 0.8342, 0.5, 0.801, 0.5652, 0.8278, 0.5717, 0.8603, 0.5, 0.8674, 0.5, 0.8342, 0.5717, 0.8603, 0.5781, 0.8928, 0.5, 0.9005, 0.5, 0.8674, 0.5781, 0.8928, 0.5846, 0.9253, 0.5, 0.9337, 0.5, 0.9005, 0.5846, 0.9253, 0.5911, 0.9579, 0.5, 0.9668, 0.5, 0.9337, 0.4864, 0.5136, 0.4747, 0.5253, 0.4703, 0.5199, 0.484, 0.5107, 0.4747, 0.5253, 0.4513, 0.5487, 0.4427, 0.5383, 0.4703, 0.5199, 0.4513, 0.5487, 0.4278, 0.5722, 0.4151, 0.5567, 0.4427, 0.5383, 0.4278, 0.5722, 0.4044, 0.5956, 0.3875, 0.5751, 0.4151, 0.5567, 0.4044, 0.5956, 0.3809, 0.6191, 0.36, 0.5936, 0.3875, 0.5751, 0.3809, 0.6191, 0.3575, 0.6425, 0.3324, 0.612, 0.36, 0.5936, 0.3575, 0.6425, 0.334, 0.666, 0.3048, 0.6304, 0.3324, 0.612, 0.334, 0.666, 0.3106, 0.6894, 0.2773, 0.6488, 0.3048, 0.6304, 0.3106, 0.6894, 0.2871, 0.7129, 0.2497, 0.6672, 0.2773, 0.6488, 0.2871, 0.7129, 0.2637, 0.7363, 0.2221, 0.6857, 0.2497, 0.6672, 0.2637, 0.7363, 0.2402, 0.7598, 0.1946, 0.7041, 0.2221, 0.6857, 0.2402, 0.7598, 0.2168, 0.7832, 0.167, 0.7225, 0.1946, 0.7041, 0.2168, 0.7832, 0.1933, 0.8067, 0.1394, 0.7409, 0.167, 0.7225, 0.1933, 0.8067, 0.1699, 0.8301, 0.1118, 0.7594, 0.1394, 0.7409, 0.5192, 0.5, 0.5358, 0.5, 0.5351, 0.507, 0.5188, 0.5037, 0.5358, 0.5, 0.5689, 0.5, 0.5676, 0.5134, 0.5351, 0.507, 0.5689, 0.5, 0.6021, 0.5, 0.6001, 0.5199, 0.5676, 0.5134, 0.6021, 0.5, 0.6352, 0.5, 0.6326, 0.5264, 0.6001, 0.5199, 0.6352, 0.5, 0.6684, 0.5, 0.6652, 0.5329, 0.6326, 0.5264, 0.6684, 0.5, 0.7016, 0.5, 0.6977, 0.5393, 0.6652, 0.5329, 0.7016, 0.5, 0.7347, 0.5, 0.7302, 0.5458, 0.6977, 0.5393, 0.7347, 0.5, 0.7679, 0.5, 0.7627, 0.5523, 0.7302, 0.5458, 0.7679, 0.5, 0.801, 0.5, 0.7953, 0.5587, 0.7627, 0.5523, 0.801, 0.5, 0.8342, 0.5, 0.8278, 0.5652, 0.7953, 0.5587, 0.8342, 0.5, 0.8674, 0.5, 0.8603, 0.5717, 0.8278, 0.5652, 0.8674, 0.5, 0.9005, 0.5, 0.8928, 0.5781, 0.8603, 0.5717, 0.9005, 0.5, 0.9337, 0.5, 0.9253, 0.5846, 0.8928, 0.5781, 0.9337, 0.5, 0.9668, 0.5, 0.9579, 0.5911, 0.9253, 0.5846, 0.5037, 0.4812, 0.507, 0.4649, 0.5137, 0.467, 0.5073, 0.4823, 0.507, 0.4649, 0.5134, 0.4324, 0.5264, 0.4363, 0.5137, 0.467, 0.5134, 0.4324, 0.5199, 0.3999, 0.5391, 0.4057, 0.5264, 0.4363, 0.5199, 0.3999, 0.5264, 0.3674, 0.5518, 0.3751, 0.5391, 0.4057, 0.5264, 0.3674, 0.5329, 0.3348, 0.5644, 0.3444, 0.5518, 0.3751, 0.5329, 0.3348, 0.5393, 0.3023, 0.5771, 0.3138, 0.5644, 0.3444, 0.5393, 0.3023, 0.5458, 0.2698, 0.5898, 0.2831, 0.5771, 0.3138, 0.5458, 0.2698, 0.5523, 0.2373, 0.6025, 0.2525, 0.5898, 0.2831, 0.5523, 0.2373, 0.5587, 0.2047, 0.6152, 0.2219, 0.6025, 0.2525, 0.5587, 0.2047, 0.5652, 0.1722, 0.6279, 0.1912, 0.6152, 0.2219, 0.5652, 0.1722, 0.5717, 0.1397, 0.6406, 0.1606, 0.6279, 0.1912, 0.5717, 0.1397, 0.5781, 0.1072, 0.6533, 0.13, 0.6406, 0.1606, 0.5781, 0.1072, 0.5846, 0.07465, 0.666, 0.09933, 0.6533, 0.13, 0.5846, 0.07465, 0.5911, 0.04213, 0.6787, 0.0687, 0.666, 0.09933, 0.4823, 0.4927, 0.467, 0.4863, 0.4703, 0.4801, 0.484, 0.4893, 0.467, 0.4863, 0.4363, 0.4736, 0.4427, 0.4617, 0.4703, 0.4801, 0.4363, 0.4736, 0.4057, 0.4609, 0.4151, 0.4433, 0.4427, 0.4617, 0.4057, 0.4609, 0.3751, 0.4482, 0.3875, 0.4249, 0.4151, 0.4433, 0.3751, 0.4482, 0.3444, 0.4356, 0.36, 0.4064, 0.3875, 0.4249, 0.3444, 0.4356, 0.3138, 0.4229, 0.3324, 0.388, 0.36, 0.4064, 0.3138, 0.4229, 0.2831, 0.4102, 0.3048, 0.3696, 0.3324, 0.388, 0.2831, 0.4102, 0.2525, 0.3975, 0.2773, 0.3512, 0.3048, 0.3696, 0.2525, 0.3975, 0.2219, 0.3848, 0.2497, 0.3328, 0.2773, 0.3512, 0.2219, 0.3848, 0.1912, 0.3721, 0.2221, 0.3143, 0.2497, 0.3328, 0.1912, 0.3721, 0.1606, 0.3594, 0.1946, 0.2959, 0.2221, 0.3143, 0.1606, 0.3594, 0.13, 0.3467, 0.167, 0.2775, 0.1946, 0.2959, 0.13, 0.3467, 0.09933, 0.334, 0.1394, 0.2591, 0.167, 0.2775, 0.09933, 0.334, 0.0687, 0.3213, 0.1118, 0.2406, 0.1394, 0.2591, 0.5073, 0.5177, 0.5137, 0.533, 0.507, 0.5351, 0.5037, 0.5188, 0.5137, 0.533, 0.5264, 0.5637, 0.5134, 0.5676, 0.507, 0.5351, 0.5264, 0.5637, 0.5391, 0.5943, 0.5199, 0.6001, 0.5134, 0.5676, 0.5391, 0.5943, 0.5518, 0.6249, 0.5264, 0.6326, 0.5199, 0.6001, 0.5518, 0.6249, 0.5644, 0.6556, 0.5329, 0.6652, 0.5264, 0.6326, 0.5644, 0.6556, 0.5771, 0.6862, 0.5393, 0.6977, 0.5329, 0.6652, 0.5771, 0.6862, 0.5898, 0.7169, 0.5458, 0.7302, 0.5393, 0.6977, 0.5898, 0.7169, 0.6025, 0.7475, 0.5523, 0.7627, 0.5458, 0.7302, 0.6025, 0.7475, 0.6152, 0.7781, 0.5587, 0.7953, 0.5523, 0.7627, 0.6152, 0.7781, 0.6279, 0.8088, 0.5652, 0.8278, 0.5587, 0.7953, 0.6279, 0.8088, 0.6406, 0.8394, 0.5717, 0.8603, 0.5652, 0.8278, 0.6406, 0.8394, 0.6533, 0.87, 0.5781, 0.8928, 0.5717, 0.8603, 0.6533, 0.87, 0.666, 0.9007, 0.5846, 0.9253, 0.5781, 0.8928, 0.666, 0.9007, 0.6787, 0.9313, 0.5911, 0.9579, 0.5846, 0.9253, 0.4893, 0.516, 0.4801, 0.5297, 0.4747, 0.5253, 0.4864, 0.5136, 0.4801, 0.5297, 0.4617, 0.5573, 0.4513, 0.5487, 0.4747, 0.5253, 0.4617, 0.5573, 0.4433, 0.5849, 0.4278, 0.5722, 0.4513, 0.5487, 0.4433, 0.5849, 0.4249, 0.6125, 0.4044, 0.5956, 0.4278, 0.5722, 0.4249, 0.6125, 0.4064, 0.64, 0.3809, 0.6191, 0.4044, 0.5956, 0.4064, 0.64, 0.388, 0.6676, 0.3575, 0.6425, 0.3809, 0.6191, 0.388, 0.6676, 0.3696, 0.6952, 0.334, 0.666, 0.3575, 0.6425, 0.3696, 0.6952, 0.3512, 0.7227, 0.3106, 0.6894, 0.334, 0.666, 0.3512, 0.7227, 0.3328, 0.7503, 0.2871, 0.7129, 0.3106, 0.6894, 0.3328, 0.7503, 0.3143, 0.7779, 0.2637, 0.7363, 0.2871, 0.7129, 0.3143, 0.7779, 0.2959, 0.8054, 0.2402, 0.7598, 0.2637, 0.7363, 0.2959, 0.8054, 0.2775, 0.833, 0.2168, 0.7832, 0.2402, 0.7598, 0.2775, 0.833, 0.2591, 0.8606, 0.1933, 0.8067, 0.2168, 0.7832, 0.2591, 0.8606, 0.2406, 0.8882, 0.1699, 0.8301, 0.1933, 0.8067, 0.5188, 0.4963, 0.5351, 0.493, 0.5358, 0.5, 0.5192, 0.5, 0.5351, 0.493, 0.5676, 0.4866, 0.5689, 0.5, 0.5358, 0.5, 0.5676, 0.4866, 0.6001, 0.4801, 0.6021, 0.5, 0.5689, 0.5, 0.6001, 0.4801, 0.6326, 0.4736, 0.6352, 0.5, 0.6021, 0.5, 0.6326, 0.4736, 0.6652, 0.4671, 0.6684, 0.5, 0.6352, 0.5, 0.6652, 0.4671, 0.6977, 0.4607, 0.7016, 0.5, 0.6684, 0.5, 0.6977, 0.4607, 0.7302, 0.4542, 0.7347, 0.5, 0.7016, 0.5, 0.7302, 0.4542, 0.7627, 0.4477, 0.7679, 0.5, 0.7347, 0.5, 0.7627, 0.4477, 0.7953, 0.4413, 0.801, 0.5, 0.7679, 0.5, 0.7953, 0.4413, 0.8278, 0.4348, 0.8342, 0.5, 0.801, 0.5, 0.8278, 0.4348, 0.8603, 0.4283, 0.8674, 0.5, 0.8342, 0.5, 0.8603, 0.4283, 0.8928, 0.4219, 0.9005, 0.5, 0.8674, 0.5, 0.8928, 0.4219, 0.9253, 0.4154, 0.9337, 0.5, 0.9005, 0.5, 0.9253, 0.4154, 0.9579, 0.4089, 0.9668, 0.5, 0.9337, 0.5, 0.5, 0.4808, 0.5, 0.4642, 0.507, 0.4649, 0.5037, 0.4812, 0.5, 0.4642, 0.5, 0.4311, 0.5134, 0.4324, 0.507, 0.4649, 0.5, 0.4311, 0.5, 0.3979, 0.5199, 0.3999, 0.5134, 0.4324, 0.5, 0.3979, 0.5, 0.3648, 0.5264, 0.3674, 0.5199, 0.3999, 0.5, 0.3648, 0.5, 0.3316, 0.5329, 0.3348, 0.5264, 0.3674, 0.5, 0.3316, 0.5, 0.2984, 0.5393, 0.3023, 0.5329, 0.3348, 0.5, 0.2984, 0.5, 0.2653, 0.5458, 0.2698, 0.5393, 0.3023, 0.5, 0.2653, 0.5, 0.2321, 0.5523, 0.2373, 0.5458, 0.2698, 0.5, 0.2321, 0.5, 0.199, 0.5587, 0.2047, 0.5523, 0.2373, 0.5, 0.199, 0.5, 0.1658, 0.5652, 0.1722, 0.5587, 0.2047, 0.5, 0.1658, 0.5, 0.1326, 0.5717, 0.1397, 0.5652, 0.1722, 0.5, 0.1326, 0.5, 0.09948, 0.5781, 0.1072, 0.5717, 0.1397, 0.5, 0.09948, 0.5, 0.06632, 0.5846, 0.07465, 0.5781, 0.1072, 0.5, 0.06632, 0.5, 0.03316, 0.5911, 0.04213, 0.5846, 0.07465, 0.4812, 0.4963, 0.4649, 0.493, 0.467, 0.4863, 0.4823, 0.4927, 0.4649, 0.493, 0.4324, 0.4866, 0.4363, 0.4736, 0.467, 0.4863, 0.4324, 0.4866, 0.3999, 0.4801, 0.4057, 0.4609, 0.4363, 0.4736, 0.3999, 0.4801, 0.3674, 0.4736, 0.3751, 0.4482, 0.4057, 0.4609, 0.3674, 0.4736, 0.3348, 0.4671, 0.3444, 0.4356, 0.3751, 0.4482, 0.3348, 0.4671, 0.3023, 0.4607, 0.3138, 0.4229, 0.3444, 0.4356, 0.3023, 0.4607, 0.2698, 0.4542, 0.2831, 0.4102, 0.3138, 0.4229, 0.2698, 0.4542, 0.2373, 0.4477, 0.2525, 0.3975, 0.2831, 0.4102, 0.2373, 0.4477, 0.2047, 0.4413, 0.2219, 0.3848, 0.2525, 0.3975, 0.2047, 0.4413, 0.1722, 0.4348, 0.1912, 0.3721, 0.2219, 0.3848, 0.1722, 0.4348, 0.1397, 0.4283, 0.1606, 0.3594, 0.1912, 0.3721, 0.1397, 0.4283, 0.1072, 0.4219, 0.13, 0.3467, 0.1606, 0.3594, 0.1072, 0.4219, 0.07465, 0.4154, 0.09933, 0.334, 0.13, 0.3467, 0.07465, 0.4154, 0.04213, 0.4089, 0.0687, 0.3213, 0.09933, 0.334, 0.4974, 0.4995, 0.4812, 0.4963, 0.4823, 0.4927, 0.4976, 0.499, 0.5, 0.4974, 0.5, 0.4808, 0.5037, 0.4812, 0.5005, 0.4974, 0.5026, 0.4995, 0.5188, 0.4963, 0.5192, 0.5, 0.5026, 0.5, 0.4986, 0.5022, 0.4893, 0.516, 0.4864, 0.5136, 0.4982, 0.5018, 0.501, 0.5024, 0.5073, 0.5177, 0.5037, 0.5188, 0.5005, 0.5026, 0.4976, 0.499, 0.4823, 0.4927, 0.484, 0.4893, 0.4978, 0.4986, 0.5005, 0.4974, 0.5037, 0.4812, 0.5073, 0.4823, 0.501, 0.4976, 0.5026, 0.5, 0.5192, 0.5, 0.5188, 0.5037, 0.5026, 0.5005, 0.4982, 0.5018, 0.4864, 0.5136, 0.484, 0.5107, 0.4978, 0.5014, 0.5005, 0.5026, 0.5037, 0.5188, 0.5, 0.5192, 0.5, 0.5026, 0.4978, 0.4986, 0.484, 0.4893, 0.4864, 0.4864, 0.4982, 0.4982, 0.501, 0.4976, 0.5073, 0.4823, 0.5107, 0.484, 0.5014, 0.4978, 0.5026, 0.5005, 0.5188, 0.5037, 0.5177, 0.5073, 0.5024, 0.501, 0.4978, 0.5014, 0.484, 0.5107, 0.4823, 0.5073, 0.4976, 0.501, 0.4982, 0.4982, 0.4864, 0.4864, 0.4893, 0.484, 0.4986, 0.4978, 0.5014, 0.4978, 0.5107, 0.484, 0.5136, 0.4864, 0.5018, 0.4982, 0.5024, 0.501, 0.5177, 0.5073, 0.516, 0.5107, 0.5022, 0.5014, 0.4976, 0.501, 0.4823, 0.5073, 0.4812, 0.5037, 0.4974, 0.5005, 0.5, 0.5026, 0.5, 0.5192, 0.4963, 0.5188, 0.4995, 0.5026, 0.4986, 0.4978, 0.4893, 0.484, 0.4927, 0.4823, 0.499, 0.4976, 0.5018, 0.4982, 0.5136, 0.4864, 0.516, 0.4893, 0.5022, 0.4986, 0.5022, 0.5014, 0.516, 0.5107, 0.5136, 0.5136, 0.5018, 0.5018, 0.4974, 0.5005, 0.4812, 0.5037, 0.4808, 0.5, 0.4974, 0.5, 0.499, 0.4976, 0.4927, 0.4823, 0.4963, 0.4812, 0.4995, 0.4974, 0.5022, 0.4986, 0.516, 0.4893, 0.5177, 0.4927, 0.5024, 0.499, 0.4995, 0.5026, 0.4963, 0.5188, 0.4927, 0.5177, 0.499, 0.5024, 0.5018, 0.5018, 0.5136, 0.5136, 0.5107, 0.516, 0.5014, 0.5022, 0.4974, 0.5, 0.4808, 0.5, 0.4812, 0.4963, 0.4974, 0.4995, 0.4995, 0.4974, 0.4963, 0.4812, 0.5, 0.4808, 0.5, 0.4974, 0.5024, 0.499, 0.5177, 0.4927, 0.5188, 0.4963, 0.5026, 0.4995, 0.499, 0.5024, 0.4927, 0.5177, 0.4893, 0.516, 0.4986, 0.5022, 0.5014, 0.5022, 0.5107, 0.516, 0.5073, 0.5177, 0.501, 0.5024])
me_circle.update()

# ---- objects
ob_sm_trianglefan = bpy.data.objects.new('SM_triangleFan', me_circle)

# ---- transforms, parenting, visibility, modifiers, constraints
ob_sm_trianglefan.location = (0.0, 0.0, 0.0)

# ---- collection membership
col_collection.objects.link(ob_sm_trianglefan)

# ---- scene / render settings (as saved in the file)
scene.frame_start = 1; scene.frame_end = 250; scene.frame_set(1)
scene.render.engine = 'BLENDER_EEVEE_NEXT'
scene.cycles.sampling_pattern = 'TABULATED_SOBOL'
scene.view_settings.view_transform = 'Filmic'
bpy.context.view_layer.update()

# ---- added for rendering (the .blend has no active camera and no usable light): camera, sun
cam_auto = bpy.data.cameras.new('AutoCamera')
cam_auto.lens = 50.0
cam_auto.sensor_width = 36.0
cam_auto.clip_end = 1000.0
ob_auto_camera = bpy.data.objects.new('AutoCamera', cam_auto)
scene.collection.objects.link(ob_auto_camera)
ob_auto_camera.location = (2.80001, -3.36001, 2.51073)
ob_auto_camera.rotation_euler = (1.09748, -7.21219e-08, 0.694738)
scene.camera = ob_auto_camera
light_auto_sun = bpy.data.lights.new('AutoSun', 'SUN')
light_auto_sun.energy = 3.0
light_auto_sun.angle = 0.0523599
ob_auto_sun = bpy.data.objects.new('AutoSun', light_auto_sun)
scene.collection.objects.link(ob_auto_sun)
ob_auto_sun.rotation_euler = (0.872665, 0.174533, 0.523599)
bpy.context.view_layer.update()
